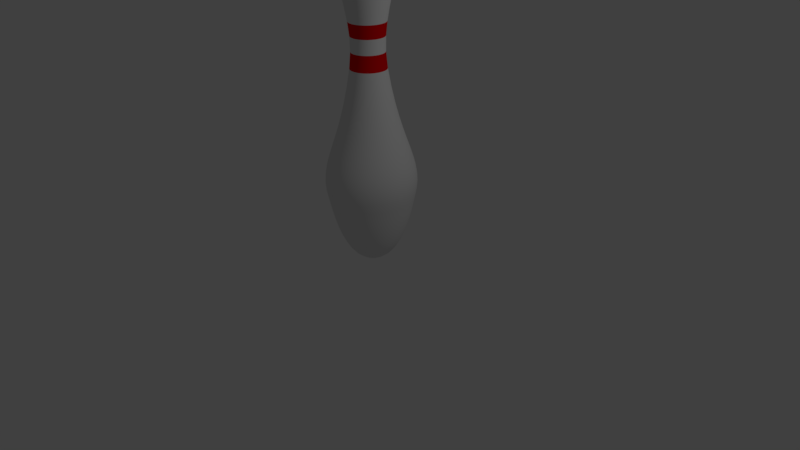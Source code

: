 # Source: pin.blend  (saved by Blender 2.78.0; exported with 4.5.12 LTS)
import bpy
from mathutils import Matrix  # noqa: F401  (used for matrix-valued properties, if any)

bpy.ops.wm.read_factory_settings(use_empty=True)
scene = bpy.context.scene
scene.name = 'Scene'

# ---- collections
col_collection_1 = bpy.data.collections.new('Collection 1'); scene.collection.children.link(col_collection_1)

# ---- materials (node trees are filled in below, after node groups)
mat_pin = bpy.data.materials.new('pin')
mat_pin.alpha_threshold = 0.0
mat_pin.use_transparent_shadow = False
mat_pin.roughness = 0.5
mat_stripe = bpy.data.materials.new('stripe')
mat_stripe.alpha_threshold = 0.0
mat_stripe.use_transparent_shadow = False
mat_stripe.diffuse_color = (0.8, 0.0, 0.00144, 1.0)
mat_stripe.roughness = 0.5

# ---- material node trees

# ---- world
world_world = bpy.data.worlds.new('World'); scene.world = world_world
world_world.color = (0.05088, 0.05088, 0.05088)
world_world.use_sun_shadow = False
world_world.sun_shadow_jitter_overblur = 0.0
world_world.cycles.sampling_method = 'MANUAL'

# ---- cameras
cam_camera = bpy.data.cameras.new('Camera')
cam_camera.clip_end = 100.0
cam_camera.lens = 35.0
cam_camera.sensor_width = 32.0
cam_camera.sensor_height = 18.0
cam_camera.ortho_scale = 7.314
cam_camera.dof.focus_distance = 0.0
cam_camera.dof.aperture_fstop = 128.0

# ---- lights
light_lamp = bpy.data.lights.new('Lamp', 'POINT')
light_lamp.transmission_factor = 0.0
light_lamp.cutoff_distance = 30.0
light_lamp.energy = 100.0
light_lamp.shadow_buffer_clip_start = 1.001
light_lamp.shadow_soft_size = 0.1
light_lamp.shadow_maximum_resolution = 0.006
light_lamp.use_absolute_resolution = True

# ---- meshes
me_mesh = bpy.data.meshes.new('Mesh')
me_mesh.from_pydata([(0.05536, 1.916, -2.879e-07), (0.1528, 1.874, -2.653e-07), (0.2127, 1.817, -2.473e-07), (0.2418, 1.743, -2.327e-07), (0.2465, 1.653, -2.203e-07), (0.2334, 1.547, -2.089e-07), (0.209, 1.426, -1.973e-07), (0.1799, 1.289, -1.844e-07), (0.1527, 1.136, -1.69e-07), (0.1339, 0.9682, -1.498e-07), (0.1301, 0.7846, -1.257e-07), (0.1477, 0.5858, -9.549e-08), (0.1873, 0.3533, -5.736e-08), (0.2309, 0.152, -2.401e-08), (0.2765, -0.02218, 4.975e-09), (0.3221, -0.1733, 2.997e-08), (0.3659, -0.3053, 5.137e-08), (0.406, -0.4224, 6.957e-08), (0.4402, -0.5286, 8.495e-08), (0.4668, -0.628, 9.791e-08), (0.4838, -0.7245, 1.088e-07), (0.4893, -0.8224, 1.181e-07), (0.4812, -0.9256, 1.262e-07), (0.4577, -1.038, 1.334e-07), (0.4488, -1.077, 1.373e-07), (0.435, -1.14, 1.454e-07), (0.4158, -1.22, 1.566e-07), (0.3907, -1.314, 1.7e-07), (0.359, -1.415, 1.843e-07), (0.3201, -1.517, 1.986e-07), (0.2735, -1.616, 2.119e-07), (0.2186, -1.706, 2.23e-07), (0.1548, -1.782, 2.309e-07), (0.08145, -1.837, 2.346e-07), (-0.00191, -1.867, 2.329e-07), (-0.08598, 1.941, -0.001366), (0.05372, 1.916, 0.02076), (0.15, 1.874, 0.036), (0.2092, 1.817, 0.04538), (0.2379, 1.743, 0.04993), (0.2425, 1.653, 0.05066), (0.2296, 1.547, 0.04861), (0.2055, 1.426, 0.0448), (0.1768, 1.289, 0.04025), (0.1499, 1.136, 0.03599), (0.1313, 0.9682, 0.03305), (0.1275, 0.7846, 0.03245), (0.145, 0.5858, 0.03521), (0.1841, 0.3533, 0.04141), (0.2271, 0.152, 0.04822), (0.2721, -0.02218, 0.05535), (0.3172, -0.1733, 0.0625), (0.3605, -0.3053, 0.06935), (0.4, -0.4224, 0.07561), (0.4339, -0.5286, 0.08097), (0.4601, -0.628, 0.08513), (0.4769, -0.7245, 0.08779), (0.4823, -0.8224, 0.08864), (0.4743, -0.9256, 0.08738), (0.4512, -1.038, 0.08371), (0.4423, -1.077, 0.08231), (0.4287, -1.14, 0.08015), (0.4098, -1.22, 0.07715), (0.3849, -1.314, 0.07322), (0.3536, -1.415, 0.06825), (0.3152, -1.517, 0.06217), (0.2692, -1.616, 0.05488), (0.2149, -1.706, 0.04629), (0.1519, -1.782, 0.03631), (0.0795, -1.837, 0.02484), (-0.002839, -1.867, 0.0118), (-0.09569, -1.866, -0.002904), (-0.08566, 1.941, -0.002699), (0.04886, 1.916, 0.04101), (0.1415, 1.874, 0.07112), (0.1985, 1.817, 0.08965), (0.2262, 1.743, 0.09862), (0.2306, 1.653, 0.1001), (0.2182, 1.547, 0.09602), (0.195, 1.426, 0.08849), (0.1674, 1.289, 0.07951), (0.1415, 1.136, 0.0711), (0.1236, 0.9682, 0.06529), (0.1199, 0.7846, 0.0641), (0.1367, 0.5858, 0.06956), (0.1744, 0.3533, 0.0818), (0.2158, 0.152, 0.09526), (0.2592, -0.02218, 0.1093), (0.3026, -0.1733, 0.1235), (0.3443, -0.3053, 0.137), (0.3823, -0.4224, 0.1494), (0.4149, -0.5286, 0.1599), (0.4402, -0.628, 0.1682), (0.4564, -0.7245, 0.1734), (0.4615, -0.8224, 0.1751), (0.4539, -0.9256, 0.1726), (0.4316, -1.038, 0.1654), (0.423, -1.077, 0.1626), (0.4099, -1.14, 0.1583), (0.3917, -1.22, 0.1524), (0.3678, -1.314, 0.1446), (0.3376, -1.415, 0.1348), (0.3006, -1.517, 0.1228), (0.2563, -1.616, 0.1084), (0.2041, -1.706, 0.09145), (0.1434, -1.782, 0.07173), (0.07368, -1.837, 0.04908), (-0.005603, -1.867, 0.02331), (-0.09501, -1.866, -0.005737), (-0.08514, 1.941, -0.003965), (0.04089, 1.916, 0.06025), (0.1277, 1.874, 0.1045), (0.1811, 1.817, 0.1317), (0.207, 1.743, 0.1449), (0.2112, 1.653, 0.147), (0.1995, 1.547, 0.1411), (0.1778, 1.426, 0.13), (0.1519, 1.289, 0.1168), (0.1277, 1.136, 0.1045), (0.1109, 0.9682, 0.09592), (0.1075, 0.7846, 0.09417), (0.1232, 0.5858, 0.1022), (0.1585, 0.3533, 0.1202), (0.1973, 0.152, 0.1399), (0.2379, -0.02218, 0.1606), (0.2786, -0.1733, 0.1814), (0.3176, -0.3053, 0.2013), (0.3533, -0.4224, 0.2194), (0.3838, -0.5286, 0.235), (0.4075, -0.628, 0.2471), (0.4227, -0.7245, 0.2548), (0.4275, -0.8224, 0.2572), (0.4203, -0.9256, 0.2536), (0.3994, -1.038, 0.2429), (0.3914, -1.077, 0.2389), (0.3792, -1.14, 0.2326), (0.3621, -1.22, 0.2239), (0.3397, -1.314, 0.2125), (0.3114, -1.415, 0.1981), (0.2768, -1.517, 0.1804), (0.2352, -1.616, 0.1593), (0.1863, -1.706, 0.1343), (0.1295, -1.782, 0.1054), (0.06414, -1.837, 0.0721), (-0.01013, -1.867, 0.03425), (-0.0939, -1.866, -0.008428), (-0.08442, 1.941, -0.005133), (0.03001, 1.916, 0.07801), (0.1088, 1.874, 0.1353), (0.1573, 1.817, 0.1705), (0.1808, 1.743, 0.1876), (0.1846, 1.653, 0.1904), (0.174, 1.547, 0.1826), (0.1543, 1.426, 0.1683), (0.1308, 1.289, 0.1512), (0.1088, 1.136, 0.1352), (0.09357, 0.9682, 0.1242), (0.09046, 0.7846, 0.1219), (0.1048, 0.5858, 0.1323), (0.1368, 0.3533, 0.1556), (0.172, 0.152, 0.1812), (0.2089, -0.02218, 0.208), (0.2458, -0.1733, 0.2348), (0.2813, -0.3053, 0.2606), (0.3137, -0.4224, 0.2841), (0.3414, -0.5286, 0.3042), (0.3629, -0.628, 0.3199), (0.3766, -0.7245, 0.3299), (0.381, -0.8224, 0.3331), (0.3745, -0.9256, 0.3283), (0.3555, -1.038, 0.3145), (0.3483, -1.077, 0.3093), (0.3372, -1.14, 0.3012), (0.3216, -1.22, 0.2899), (0.3013, -1.314, 0.2751), (0.2756, -1.415, 0.2565), (0.2442, -1.517, 0.2336), (0.2065, -1.616, 0.2062), (0.162, -1.706, 0.1739), (0.1104, -1.782, 0.1364), (0.05112, -1.837, 0.09335), (-0.01632, -1.867, 0.04435), (-0.09238, -1.866, -0.01091), (-0.08353, 1.941, -0.006175), (0.01649, 1.916, 0.09384), (0.08538, 1.874, 0.1627), (0.1278, 1.817, 0.2051), (0.1483, 1.743, 0.2257), (0.1516, 1.653, 0.229), (0.1424, 1.547, 0.2197), (0.1251, 1.426, 0.2025), (0.1046, 1.289, 0.1819), (0.08534, 1.136, 0.1627), (0.07204, 0.9682, 0.1494), (0.06932, 0.7846, 0.1467), (0.08181, 0.5858, 0.1592), (0.1098, 0.3533, 0.1872), (0.1406, 0.152, 0.218), (0.1728, -0.02218, 0.2502), (0.2051, -0.1733, 0.2825), (0.2361, -0.3053, 0.3135), (0.2644, -0.4224, 0.3418), (0.2886, -0.5286, 0.366), (0.3074, -0.628, 0.3848), (0.3195, -0.7245, 0.3968), (0.3233, -0.8224, 0.4007), (0.3176, -0.9256, 0.395), (0.301, -1.038, 0.3784), (0.2947, -1.077, 0.372), (0.2849, -1.14, 0.3623), (0.2714, -1.22, 0.3487), (0.2536, -1.314, 0.3309), (0.2312, -1.415, 0.3085), (0.2037, -1.517, 0.281), (0.1707, -1.616, 0.2481), (0.1319, -1.706, 0.2092), (0.08677, -1.782, 0.1641), (0.03494, -1.837, 0.1123), (-0.02401, -1.867, 0.05335), (-0.09049, -1.866, -0.01313), (-0.08249, 1.941, -0.007065), (0.0006498, 1.916, 0.1074), (0.05792, 1.874, 0.1862), (0.09316, 1.817, 0.2347), (0.1102, 1.743, 0.2582), (0.113, 1.653, 0.262), (0.1053, 1.547, 0.2514), (0.09097, 1.426, 0.2317), (0.07388, 1.289, 0.2082), (0.05789, 1.136, 0.1861), (0.04683, 0.9682, 0.1709), (0.04457, 0.7846, 0.1678), (0.05495, 0.5858, 0.1821), (0.07823, 0.3533, 0.2141), (0.1038, 0.152, 0.2494), (0.1306, -0.02218, 0.2863), (0.1575, -0.1733, 0.3232), (0.1832, -0.3053, 0.3586), (0.2067, -0.4224, 0.391), (0.2269, -0.5286, 0.4187), (0.2425, -0.628, 0.4403), (0.2525, -0.7245, 0.454), (0.2557, -0.8224, 0.4584), (0.251, -0.9256, 0.4519), (0.2372, -1.038, 0.4329), (0.2319, -1.077, 0.4257), (0.2238, -1.14, 0.4145), (0.2125, -1.22, 0.399), (0.1977, -1.314, 0.3786), (0.1791, -1.415, 0.353), (0.1563, -1.517, 0.3215), (0.1289, -1.616, 0.2838), (0.09658, -1.706, 0.2394), (0.05907, -1.782, 0.1878), (0.01599, -1.837, 0.1285), (-0.03301, -1.867, 0.06104), (-0.08827, -1.866, -0.01502), (-0.08132, 1.941, -0.007781), (-0.01711, 1.916, 0.1182), (0.02712, 1.874, 0.2051), (0.05435, 1.817, 0.2585), (0.06754, 1.743, 0.2844), (0.06967, 1.653, 0.2886), (0.06371, 1.547, 0.2769), (0.05265, 1.426, 0.2552), (0.03945, 1.289, 0.2293), (0.0271, 1.136, 0.205), (0.01856, 0.9682, 0.1883), (0.01682, 0.7846, 0.1848), (0.02484, 0.5858, 0.2006), (0.04281, 0.3533, 0.2359), (0.06259, 0.152, 0.2747), (0.08328, -0.02218, 0.3153), (0.104, -0.1733, 0.356), (0.1239, -0.3053, 0.395), (0.1421, -0.4224, 0.4306), (0.1576, -0.5286, 0.4612), (0.1697, -0.628, 0.4849), (0.1774, -0.7245, 0.5), (0.1799, -0.8224, 0.5049), (0.1762, -0.9256, 0.4977), (0.1656, -1.038, 0.4768), (0.1615, -1.077, 0.4688), (0.1552, -1.14, 0.4565), (0.1465, -1.22, 0.4394), (0.1351, -1.314, 0.417), (0.1207, -1.415, 0.3888), (0.1031, -1.517, 0.3541), (0.08192, -1.616, 0.3126), (0.05699, -1.706, 0.2637), (0.02802, -1.782, 0.2068), (-0.005259, -1.837, 0.1415), (-0.0431, -1.867, 0.06722), (-0.08579, -1.866, -0.01654), (-0.08006, 1.941, -0.008305), (-0.03635, 1.916, 0.1262), (-0.00624, 1.874, 0.2189), (0.01229, 1.817, 0.2759), (0.02127, 1.743, 0.3035), (0.02272, 1.653, 0.308), (0.01866, 1.547, 0.2955), (0.01114, 1.426, 0.2724), (0.002153, 1.289, 0.2447), (-0.006256, 1.136, 0.2188), (-0.01207, 0.9682, 0.2009), (-0.01326, 0.7846, 0.1973), (-0.007798, 0.5858, 0.2141), (0.00444, 0.3533, 0.2517), (0.0179, 0.152, 0.2932), (0.03199, -0.02218, 0.3365), (0.0461, -0.1733, 0.38), (0.05963, -0.3053, 0.4216), (0.07199, -0.4224, 0.4597), (0.08259, -0.5286, 0.4923), (0.09081, -0.628, 0.5176), (0.09606, -0.7245, 0.5337), (0.09774, -0.8224, 0.5389), (0.09525, -0.9256, 0.5312), (0.088, -1.038, 0.5089), (0.08523, -1.077, 0.5004), (0.08097, -1.14, 0.4873), (0.07505, -1.22, 0.469), (0.06727, -1.314, 0.4451), (0.05747, -1.415, 0.415), (0.04546, -1.517, 0.378), (0.03106, -1.616, 0.3337), (0.01409, -1.706, 0.2814), (-0.005632, -1.782, 0.2207), (-0.02828, -1.837, 0.151), (-0.05404, -1.867, 0.07175), (-0.08309, -1.866, -0.01766), (-0.07872, 1.941, -0.008625), (-0.0566, 1.916, 0.1311), (-0.04136, 1.874, 0.2273), (-0.03198, 1.817, 0.2865), (-0.02743, 1.743, 0.3152), (-0.0267, 1.653, 0.3199), (-0.02875, 1.547, 0.3069), (-0.03256, 1.426, 0.2828), (-0.03711, 1.289, 0.2541), (-0.04136, 1.136, 0.2273), (-0.04431, 0.9682, 0.2087), (-0.04491, 0.7846, 0.2049), (-0.04214, 0.5858, 0.2223), (-0.03595, 0.3533, 0.2614), (-0.02913, 0.152, 0.3045), (-0.022, -0.02218, 0.3495), (-0.01486, -0.1733, 0.3946), (-0.008009, -0.3053, 0.4378), (-0.00175, -0.4224, 0.4774), (0.003611, -0.5286, 0.5112), (0.007772, -0.628, 0.5375), (0.01043, -0.7245, 0.5543), (0.01128, -0.8224, 0.5596), (0.01002, -0.9256, 0.5517), (0.006351, -1.038, 0.5285), (0.004949, -1.077, 0.5197), (0.002793, -1.14, 0.5061), (-0.0002062, -1.22, 0.4871), (-0.004141, -1.314, 0.4623), (-0.009104, -1.415, 0.4309), (-0.01518, -1.517, 0.3925), (-0.02247, -1.616, 0.3465), (-0.03106, -1.706, 0.2923), (-0.04105, -1.782, 0.2293), (-0.05251, -1.837, 0.1569), (-0.06555, -1.867, 0.07452), (-0.08026, -1.866, -0.01834), (-0.07736, 1.941, -0.008732), (-0.07736, 1.916, 0.1327), (-0.07736, 1.874, 0.2301), (-0.07736, 1.817, 0.2901), (-0.07736, 1.743, 0.3192), (-0.07736, 1.653, 0.3238), (-0.07736, 1.547, 0.3107), (-0.07736, 1.426, 0.2864), (-0.07736, 1.289, 0.2573), (-0.07736, 1.136, 0.2301), (-0.07736, 0.9682, 0.2113), (-0.07736, 0.7846, 0.2074), (-0.07736, 0.5858, 0.2251), (-0.07736, 0.3533, 0.2647), (-0.07736, 0.152, 0.3083), (-0.07736, -0.02218, 0.3538), (-0.07736, -0.1733, 0.3995), (-0.07736, -0.3053, 0.4433), (-0.07736, -0.4224, 0.4833), (-0.07736, -0.5286, 0.5176), (-0.07736, -0.628, 0.5442), (-0.07736, -0.7245, 0.5612), (-0.07736, -0.8224, 0.5666), (-0.07736, -0.9256, 0.5586), (-0.07736, -1.038, 0.5351), (-0.07736, -1.077, 0.5261), (-0.07736, -1.14, 0.5124), (-0.07736, -1.22, 0.4932), (-0.07736, -1.314, 0.468), (-0.07736, -1.415, 0.4363), (-0.07736, -1.517, 0.3974), (-0.07736, -1.616, 0.3508), (-0.07736, -1.706, 0.2959), (-0.07736, -1.782, 0.2321), (-0.07736, -1.837, 0.1588), (-0.07736, -1.867, 0.07545), (-0.07736, -1.866, -0.01857), (-0.07599, 1.941, -0.008625), (-0.09812, 1.916, 0.1311), (-0.1134, 1.874, 0.2273), (-0.1227, 1.817, 0.2865), (-0.1273, 1.743, 0.3152), (-0.128, 1.653, 0.3199), (-0.126, 1.547, 0.3069), (-0.1222, 1.426, 0.2828), (-0.1176, 1.289, 0.2541), (-0.1134, 1.136, 0.2273), (-0.1104, 0.9682, 0.2087), (-0.1098, 0.7846, 0.2049), (-0.1126, 0.5858, 0.2223), (-0.1188, 0.3533, 0.2614), (-0.1256, 0.152, 0.3045), (-0.1327, -0.02218, 0.3495), (-0.1399, -0.1733, 0.3946), (-0.1467, -0.3053, 0.4378), (-0.153, -0.4224, 0.4774), (-0.1583, -0.5286, 0.5112), (-0.1625, -0.628, 0.5375), (-0.1651, -0.7245, 0.5543), (-0.166, -0.8224, 0.5596), (-0.1647, -0.9256, 0.5517), (-0.1611, -1.038, 0.5285), (-0.1597, -1.077, 0.5197), (-0.1575, -1.14, 0.5061), (-0.1545, -1.22, 0.4871), (-0.1506, -1.314, 0.4623), (-0.1456, -1.415, 0.4309), (-0.1395, -1.517, 0.3925), (-0.1322, -1.616, 0.3465), (-0.1236, -1.706, 0.2923), (-0.1137, -1.782, 0.2293), (-0.1022, -1.837, 0.1569), (-0.08916, -1.867, 0.07452), (-0.07445, -1.866, -0.01834), (-0.07466, 1.941, -0.008305), (-0.1184, 1.916, 0.1262), (-0.1485, 1.874, 0.2189), (-0.167, 1.817, 0.2759), (-0.176, 1.743, 0.3035), (-0.1774, 1.653, 0.308), (-0.1734, 1.547, 0.2955), (-0.1658, 1.426, 0.2724), (-0.1569, 1.289, 0.2447), (-0.1485, 1.136, 0.2188), (-0.1426, 0.9682, 0.2009), (-0.1415, 0.7846, 0.1973), (-0.1469, 0.5858, 0.2141), (-0.1592, 0.3533, 0.2517), (-0.1726, 0.152, 0.2932), (-0.1867, -0.02218, 0.3365), (-0.2008, -0.1733, 0.38), (-0.2143, -0.3053, 0.4216), (-0.2267, -0.4224, 0.4597), (-0.2373, -0.5286, 0.4923), (-0.2455, -0.628, 0.5176), (-0.2508, -0.7245, 0.5337), (-0.2525, -0.8224, 0.5389), (-0.25, -0.9256, 0.5312), (-0.2427, -1.038, 0.5089), (-0.2399, -1.077, 0.5004), (-0.2357, -1.14, 0.4873), (-0.2298, -1.22, 0.469), (-0.222, -1.314, 0.4451), (-0.2122, -1.415, 0.415), (-0.2002, -1.517, 0.378), (-0.1858, -1.616, 0.3337), (-0.1688, -1.706, 0.2814), (-0.1491, -1.782, 0.2207), (-0.1264, -1.837, 0.151), (-0.1007, -1.867, 0.07175), (-0.07162, -1.866, -0.01766), (-0.07339, 1.941, -0.007781), (-0.1376, 1.916, 0.1182), (-0.1818, 1.874, 0.2051), (-0.2091, 1.817, 0.2585), (-0.2223, 1.743, 0.2844), (-0.2244, 1.653, 0.2886), (-0.2184, 1.547, 0.2769), (-0.2074, 1.426, 0.2552), (-0.1942, 1.289, 0.2293), (-0.1818, 1.136, 0.205), (-0.1733, 0.9682, 0.1883), (-0.1715, 0.7846, 0.1848), (-0.1796, 0.5858, 0.2006), (-0.1975, 0.3533, 0.2359), (-0.2173, 0.152, 0.2747), (-0.238, -0.02218, 0.3153), (-0.2587, -0.1733, 0.356), (-0.2786, -0.3053, 0.395), (-0.2968, -0.4224, 0.4306), (-0.3123, -0.5286, 0.4612), (-0.3244, -0.628, 0.4849), (-0.3321, -0.7245, 0.5), (-0.3346, -0.8224, 0.5049), (-0.3309, -0.9256, 0.4977), (-0.3203, -1.038, 0.4768), (-0.3162, -1.077, 0.4688), (-0.31, -1.14, 0.4565), (-0.3013, -1.22, 0.4394), (-0.2898, -1.314, 0.417), (-0.2754, -1.415, 0.3888), (-0.2578, -1.517, 0.3541), (-0.2366, -1.616, 0.3126), (-0.2117, -1.706, 0.2637), (-0.1827, -1.782, 0.2068), (-0.1495, -1.837, 0.1415), (-0.1116, -1.867, 0.06722), (-0.06893, -1.866, -0.01654), (-0.07222, 1.941, -0.007065), (-0.1554, 1.916, 0.1074), (-0.2126, 1.874, 0.1862), (-0.2479, 1.817, 0.2347), (-0.265, 1.743, 0.2582), (-0.2677, 1.653, 0.262), (-0.26, 1.547, 0.2514), (-0.2457, 1.426, 0.2317), (-0.2286, 1.289, 0.2082), (-0.2126, 1.136, 0.1861), (-0.2015, 0.9682, 0.1709), (-0.1993, 0.7846, 0.1678), (-0.2097, 0.5858, 0.1821), (-0.2329, 0.3533, 0.2141), (-0.2585, 0.152, 0.2494), (-0.2853, -0.02218, 0.2863), (-0.3122, -0.1733, 0.3232), (-0.3379, -0.3053, 0.3586), (-0.3614, -0.4224, 0.391), (-0.3816, -0.5286, 0.4187), (-0.3972, -0.628, 0.4403), (-0.4072, -0.7245, 0.454), (-0.4104, -0.8224, 0.4584), (-0.4057, -0.9256, 0.4519), (-0.3919, -1.038, 0.4329), (-0.3866, -1.077, 0.4257), (-0.3785, -1.14, 0.4145), (-0.3672, -1.22, 0.399), (-0.3525, -1.314, 0.3786), (-0.3338, -1.415, 0.353), (-0.311, -1.517, 0.3215), (-0.2836, -1.616, 0.2838), (-0.2513, -1.706, 0.2394), (-0.2138, -1.782, 0.1878), (-0.1707, -1.837, 0.1285), (-0.1217, -1.867, 0.06104), (-0.06644, -1.866, -0.01502), (-0.07118, 1.941, -0.006175), (-0.1712, 1.916, 0.09384), (-0.2401, 1.874, 0.1627), (-0.2825, 1.817, 0.2051), (-0.303, 1.743, 0.2257), (-0.3064, 1.653, 0.229), (-0.2971, 1.547, 0.2197), (-0.2798, 1.426, 0.2025), (-0.2593, 1.289, 0.1819), (-0.2401, 1.136, 0.1627), (-0.2268, 0.9682, 0.1494), (-0.224, 0.7846, 0.1467), (-0.2365, 0.5858, 0.1592), (-0.2645, 0.3533, 0.1872), (-0.2953, 0.152, 0.218), (-0.3276, -0.02218, 0.2502), (-0.3598, -0.1733, 0.2825), (-0.3908, -0.3053, 0.3135), (-0.4191, -0.4224, 0.3418), (-0.4433, -0.5286, 0.366), (-0.4622, -0.628, 0.3848), (-0.4742, -0.7245, 0.3968), (-0.478, -0.8224, 0.4007), (-0.4723, -0.9256, 0.395), (-0.4557, -1.038, 0.3784), (-0.4494, -1.077, 0.372), (-0.4397, -1.14, 0.3623), (-0.4261, -1.22, 0.3487), (-0.4083, -1.314, 0.3309), (-0.3859, -1.415, 0.3085), (-0.3584, -1.517, 0.281), (-0.3254, -1.616, 0.2481), (-0.2866, -1.706, 0.2092), (-0.2415, -1.782, 0.1641), (-0.1897, -1.837, 0.1123), (-0.1307, -1.867, 0.05335), (-0.06423, -1.866, -0.01313), (-0.07029, 1.941, -0.005133), (-0.1847, 1.916, 0.07801), (-0.2635, 1.874, 0.1353), (-0.3121, 1.817, 0.1705), (-0.3356, 1.743, 0.1876), (-0.3394, 1.653, 0.1904), (-0.3287, 1.547, 0.1826), (-0.309, 1.426, 0.1683), (-0.2855, 1.289, 0.1512), (-0.2635, 1.136, 0.1352), (-0.2483, 0.9682, 0.1242), (-0.2452, 0.7846, 0.1219), (-0.2595, 0.5858, 0.1323), (-0.2915, 0.3533, 0.1556), (-0.3267, 0.152, 0.1812), (-0.3636, -0.02218, 0.208), (-0.4006, -0.1733, 0.2348), (-0.436, -0.3053, 0.2606), (-0.4684, -0.4224, 0.2841), (-0.4961, -0.5286, 0.3042), (-0.5176, -0.628, 0.3199), (-0.5314, -0.7245, 0.3299), (-0.5358, -0.8224, 0.3331), (-0.5293, -0.9256, 0.3283), (-0.5103, -1.038, 0.3145), (-0.503, -1.077, 0.3093), (-0.4919, -1.14, 0.3012), (-0.4764, -1.22, 0.2899), (-0.456, -1.314, 0.2751), (-0.4303, -1.415, 0.2565), (-0.3989, -1.517, 0.2336), (-0.3612, -1.616, 0.2062), (-0.3168, -1.706, 0.1739), (-0.2651, -1.782, 0.1364), (-0.2058, -1.837, 0.09335), (-0.1384, -1.867, 0.04435), (-0.06234, -1.866, -0.01091), (-0.06958, 1.941, -0.003965), (-0.1956, 1.916, 0.06025), (-0.2824, 1.874, 0.1045), (-0.3358, 1.817, 0.1317), (-0.3617, 1.743, 0.1449), (-0.3659, 1.653, 0.147), (-0.3542, 1.547, 0.1411), (-0.3325, 1.426, 0.13), (-0.3066, 1.289, 0.1168), (-0.2824, 1.136, 0.1045), (-0.2656, 0.9682, 0.09592), (-0.2622, 0.7846, 0.09417), (-0.2779, 0.5858, 0.1022), (-0.3132, 0.3533, 0.1202), (-0.352, 0.152, 0.1399), (-0.3926, -0.02218, 0.1606), (-0.4333, -0.1733, 0.1814), (-0.4723, -0.3053, 0.2013), (-0.508, -0.4224, 0.2194), (-0.5385, -0.5286, 0.235), (-0.5622, -0.628, 0.2471), (-0.5774, -0.7245, 0.2548), (-0.5822, -0.8224, 0.2572), (-0.575, -0.9256, 0.2536), (-0.5541, -1.038, 0.2429), (-0.5461, -1.077, 0.2389), (-0.5339, -1.14, 0.2326), (-0.5168, -1.22, 0.2239), (-0.4944, -1.314, 0.2125), (-0.4661, -1.415, 0.1981), (-0.4315, -1.517, 0.1804), (-0.39, -1.616, 0.1593), (-0.341, -1.706, 0.1343), (-0.2842, -1.782, 0.1054), (-0.2189, -1.837, 0.0721), (-0.1446, -1.867, 0.03425), (-0.06082, -1.866, -0.008428), (-0.06905, 1.941, -0.002699), (-0.2036, 1.916, 0.04101), (-0.2962, 1.874, 0.07112), (-0.3533, 1.817, 0.08965), (-0.3809, 1.743, 0.09862), (-0.3854, 1.653, 0.1001), (-0.3729, 1.547, 0.09602), (-0.3497, 1.426, 0.08849), (-0.3221, 1.289, 0.07951), (-0.2962, 1.136, 0.0711), (-0.2783, 0.9682, 0.06529), (-0.2746, 0.7846, 0.0641), (-0.2914, 0.5858, 0.06956), (-0.3291, 0.3533, 0.0818), (-0.3705, 0.152, 0.09526), (-0.4139, -0.02218, 0.1093), (-0.4573, -0.1733, 0.1235), (-0.499, -0.3053, 0.137), (-0.537, -0.4224, 0.1494), (-0.5696, -0.5286, 0.1599), (-0.5949, -0.628, 0.1682), (-0.6111, -0.7245, 0.1734), (-0.6162, -0.8224, 0.1751), (-0.6086, -0.9256, 0.1726), (-0.5863, -1.038, 0.1654), (-0.5777, -1.077, 0.1626), (-0.5646, -1.14, 0.1583), (-0.5464, -1.22, 0.1524), (-0.5225, -1.314, 0.1446), (-0.4923, -1.415, 0.1348), (-0.4553, -1.517, 0.1228), (-0.411, -1.616, 0.1084), (-0.3588, -1.706, 0.09145), (-0.2981, -1.782, 0.07173), (-0.2284, -1.837, 0.04908), (-0.1491, -1.867, 0.02331), (-0.0597, -1.866, -0.005737), (-0.06873, 1.941, -0.001366), (-0.2084, 1.916, 0.02076), (-0.3047, 1.874, 0.036), (-0.3639, 1.817, 0.04538), (-0.3926, 1.743, 0.04993), (-0.3972, 1.653, 0.05066), (-0.3843, 1.547, 0.04861), (-0.3602, 1.426, 0.0448), (-0.3315, 1.289, 0.04025), (-0.3046, 1.136, 0.03599), (-0.286, 0.9682, 0.03305), (-0.2822, 0.7846, 0.03245), (-0.2997, 0.5858, 0.03521), (-0.3388, 0.3533, 0.04141), (-0.3818, 0.152, 0.04822), (-0.4268, -0.02218, 0.05535), (-0.4719, -0.1733, 0.0625), (-0.5152, -0.3053, 0.06935), (-0.5547, -0.4224, 0.07561), (-0.5886, -0.5286, 0.08097), (-0.6148, -0.628, 0.08513), (-0.6316, -0.7245, 0.08779), (-0.637, -0.8224, 0.08864), (-0.6291, -0.9256, 0.08738), (-0.6059, -1.038, 0.08371), (-0.597, -1.077, 0.08231), (-0.5834, -1.14, 0.08015), (-0.5645, -1.22, 0.07715), (-0.5396, -1.314, 0.07322), (-0.5083, -1.415, 0.06825), (-0.4699, -1.517, 0.06217), (-0.4239, -1.616, 0.05488), (-0.3696, -1.706, 0.04629), (-0.3066, -1.782, 0.03631), (-0.2342, -1.837, 0.02484), (-0.1519, -1.867, 0.0118), (-0.05902, -1.866, -0.002904), (-0.06863, 1.941, -3.113e-07), (-0.2101, 1.916, -3.187e-07), (-0.3075, 1.874, -3.317e-07), (-0.3675, 1.817, -3.541e-07), (-0.3965, 1.743, -2.982e-07), (-0.4012, 1.653, -3.541e-07), (-0.3881, 1.547, -2.684e-07), (-0.3637, 1.426, -2.163e-07), (-0.3347, 1.289, -2.014e-07), (-0.3074, 1.136, -2.014e-07), (-0.2886, 0.9682, -1.678e-07), (-0.2848, 0.7846, -1.045e-07), (-0.3025, 0.5858, -1.082e-07), (-0.3421, 0.3533, -7.843e-08), (-0.3856, 0.152, -7.647e-09), (-0.4312, -0.02218, -1.882e-08), (-0.4769, -0.1733, -5.98e-08), (-0.5207, -0.3053, -1.51e-08), (-0.5607, -0.4224, -3.745e-08), (-0.5949, -0.5286, 4.451e-08), (-0.6215, -0.628, 1.935e-07), (-0.6385, -0.7245, 1.265e-07), (-0.644, -0.8224, 1.935e-07), (-0.6359, -0.9256, 1.563e-07), (-0.6125, -1.038, 1.637e-07), (-0.6035, -1.077, 2.084e-07), (-0.5897, -1.14, 1.637e-07), (-0.5705, -1.22, 1.563e-07), (-0.5454, -1.314, 1.637e-07), (-0.5137, -1.415, 2.233e-07), (-0.4748, -1.517, 2.755e-07), (-0.4282, -1.616, 3.425e-07), (-0.3733, -1.706, 3.351e-07), (-0.3095, -1.782, 3.425e-07), (-0.2362, -1.837, 3.798e-07), (-0.1528, -1.867, 3.742e-07), (-0.05879, -1.866, 3.9e-07), (-0.06873, 1.941, 0.001366), (-0.2084, 1.916, -0.02076), (-0.3047, 1.874, -0.036), (-0.3639, 1.817, -0.04538), (-0.3926, 1.743, -0.04993), (-0.3972, 1.653, -0.05066), (-0.3843, 1.547, -0.04861), (-0.3602, 1.426, -0.0448), (-0.3315, 1.289, -0.04025), (-0.3046, 1.136, -0.03599), (-0.286, 0.9682, -0.03305), (-0.2822, 0.7846, -0.03245), (-0.2997, 0.5858, -0.03521), (-0.3388, 0.3533, -0.04141), (-0.3818, 0.152, -0.04822), (-0.4268, -0.02218, -0.05535), (-0.4719, -0.1733, -0.0625), (-0.5152, -0.3053, -0.06935), (-0.5547, -0.4224, -0.07561), (-0.5886, -0.5286, -0.08097), (-0.6148, -0.628, -0.08513), (-0.6316, -0.7245, -0.08779), (-0.637, -0.8224, -0.08864), (-0.6291, -0.9256, -0.08738), (-0.6059, -1.038, -0.08371), (-0.597, -1.077, -0.08231), (-0.5834, -1.14, -0.08015), (-0.5645, -1.22, -0.07715), (-0.5396, -1.314, -0.07322), (-0.5083, -1.415, -0.06825), (-0.4699, -1.517, -0.06217), (-0.4239, -1.616, -0.05488), (-0.3696, -1.706, -0.04629), (-0.3066, -1.782, -0.03631), (-0.2342, -1.837, -0.02484), (-0.1519, -1.867, -0.0118), (-0.05902, -1.866, 0.002905), (-0.06905, 1.941, 0.002698), (-0.2036, 1.916, -0.04101), (-0.2962, 1.874, -0.07112), (-0.3533, 1.817, -0.08965), (-0.3809, 1.743, -0.09862), (-0.3854, 1.653, -0.1001), (-0.3729, 1.547, -0.09602), (-0.3497, 1.426, -0.08849), (-0.3221, 1.289, -0.07951), (-0.2962, 1.136, -0.0711), (-0.2783, 0.9682, -0.06529), (-0.2746, 0.7846, -0.0641), (-0.2914, 0.5858, -0.06956), (-0.3291, 0.3533, -0.0818), (-0.3705, 0.152, -0.09526), (-0.4139, -0.02218, -0.1093), (-0.4573, -0.1733, -0.1235), (-0.499, -0.3053, -0.137), (-0.537, -0.4224, -0.1494), (-0.5696, -0.5286, -0.1599), (-0.5949, -0.628, -0.1682), (-0.6111, -0.7245, -0.1734), (-0.6162, -0.8224, -0.1751), (-0.6086, -0.9256, -0.1726), (-0.5863, -1.038, -0.1654), (-0.5777, -1.077, -0.1626), (-0.5646, -1.14, -0.1583), (-0.5464, -1.22, -0.1524), (-0.5225, -1.314, -0.1446), (-0.4923, -1.415, -0.1348), (-0.4553, -1.517, -0.1228), (-0.411, -1.616, -0.1084), (-0.3588, -1.706, -0.09145), (-0.2981, -1.782, -0.07173), (-0.2284, -1.837, -0.04907), (-0.1491, -1.867, -0.02331), (-0.0597, -1.866, 0.005738), (-0.06958, 1.941, 0.003964), (-0.1956, 1.916, -0.06025), (-0.2824, 1.874, -0.1045), (-0.3358, 1.817, -0.1317), (-0.3617, 1.743, -0.1449), (-0.3659, 1.653, -0.147), (-0.3542, 1.547, -0.1411), (-0.3325, 1.426, -0.13), (-0.3066, 1.289, -0.1168), (-0.2824, 1.136, -0.1045), (-0.2656, 0.9682, -0.09592), (-0.2622, 0.7846, -0.09417), (-0.2779, 0.5858, -0.1022), (-0.3132, 0.3533, -0.1202), (-0.352, 0.152, -0.1399), (-0.3926, -0.02218, -0.1606), (-0.4333, -0.1733, -0.1814), (-0.4723, -0.3053, -0.2013), (-0.508, -0.4224, -0.2194), (-0.5385, -0.5286, -0.235), (-0.5622, -0.628, -0.2471), (-0.5774, -0.7245, -0.2548), (-0.5822, -0.8224, -0.2572), (-0.575, -0.9256, -0.2536), (-0.5541, -1.038, -0.2429), (-0.5461, -1.077, -0.2389), (-0.5339, -1.14, -0.2326), (-0.5168, -1.22, -0.2239), (-0.4944, -1.314, -0.2125), (-0.4661, -1.415, -0.1981), (-0.4315, -1.517, -0.1804), (-0.39, -1.616, -0.1593), (-0.341, -1.706, -0.1343), (-0.2842, -1.782, -0.1054), (-0.2189, -1.837, -0.0721), (-0.1446, -1.867, -0.03425), (-0.06082, -1.866, 0.008429), (-0.07029, 1.941, 0.005132), (-0.1847, 1.916, -0.07801), (-0.2635, 1.874, -0.1353), (-0.3121, 1.817, -0.1705), (-0.3356, 1.743, -0.1876), (-0.3394, 1.653, -0.1904), (-0.3287, 1.547, -0.1826), (-0.309, 1.426, -0.1683), (-0.2855, 1.289, -0.1512), (-0.2635, 1.136, -0.1352), (-0.2483, 0.9682, -0.1242), (-0.2452, 0.7846, -0.1219), (-0.2595, 0.5858, -0.1323), (-0.2915, 0.3533, -0.1556), (-0.3267, 0.152, -0.1812), (-0.3636, -0.02218, -0.208), (-0.4006, -0.1733, -0.2348), (-0.436, -0.3053, -0.2606), (-0.4684, -0.4224, -0.2841), (-0.4961, -0.5286, -0.3042), (-0.5176, -0.628, -0.3199), (-0.5314, -0.7245, -0.3299), (-0.5358, -0.8224, -0.3331), (-0.5293, -0.9256, -0.3283), (-0.5103, -1.038, -0.3145), (-0.503, -1.077, -0.3093), (-0.4919, -1.14, -0.3012), (-0.4764, -1.22, -0.2899), (-0.456, -1.314, -0.2751), (-0.4303, -1.415, -0.2565), (-0.3989, -1.517, -0.2336), (-0.3612, -1.616, -0.2062), (-0.3168, -1.706, -0.1739), (-0.2651, -1.782, -0.1364), (-0.2058, -1.837, -0.09335), (-0.1384, -1.867, -0.04435), (-0.06234, -1.866, 0.01091), (-0.07118, 1.941, 0.006174), (-0.1712, 1.916, -0.09384), (-0.2401, 1.874, -0.1627), (-0.2825, 1.817, -0.2051), (-0.303, 1.743, -0.2257), (-0.3064, 1.653, -0.229), (-0.2971, 1.547, -0.2197), (-0.2798, 1.426, -0.2025), (-0.2593, 1.289, -0.1819), (-0.2401, 1.136, -0.1627), (-0.2268, 0.9682, -0.1494), (-0.224, 0.7846, -0.1467), (-0.2365, 0.5858, -0.1592), (-0.2645, 0.3533, -0.1872), (-0.2953, 0.152, -0.218), (-0.3276, -0.02218, -0.2502), (-0.3598, -0.1733, -0.2825), (-0.3908, -0.3053, -0.3135), (-0.4191, -0.4224, -0.3418), (-0.4433, -0.5286, -0.366), (-0.4622, -0.628, -0.3848), (-0.4742, -0.7245, -0.3968), (-0.478, -0.8224, -0.4007), (-0.4723, -0.9256, -0.395), (-0.4557, -1.038, -0.3784), (-0.4494, -1.077, -0.372), (-0.4397, -1.14, -0.3623), (-0.4261, -1.22, -0.3487), (-0.4083, -1.314, -0.3309), (-0.3859, -1.415, -0.3085), (-0.3584, -1.517, -0.281), (-0.3254, -1.616, -0.2481), (-0.2866, -1.706, -0.2092), (-0.2415, -1.782, -0.1641), (-0.1897, -1.837, -0.1123), (-0.1307, -1.867, -0.05335), (-0.06423, -1.866, 0.01313), (-0.07222, 1.941, 0.007064), (-0.1554, 1.916, -0.1074), (-0.2126, 1.874, -0.1862), (-0.2479, 1.817, -0.2347), (-0.265, 1.743, -0.2582), (-0.2677, 1.653, -0.262), (-0.26, 1.547, -0.2514), (-0.2457, 1.426, -0.2317), (-0.2286, 1.289, -0.2082), (-0.2126, 1.136, -0.1861), (-0.2015, 0.9682, -0.1709), (-0.1993, 0.7846, -0.1678), (-0.2097, 0.5858, -0.1821), (-0.2329, 0.3533, -0.2141), (-0.2585, 0.152, -0.2494), (-0.2853, -0.02218, -0.2863), (-0.3122, -0.1733, -0.3232), (-0.3379, -0.3053, -0.3586), (-0.3614, -0.4224, -0.391), (-0.3816, -0.5286, -0.4187), (-0.3972, -0.628, -0.4403), (-0.4072, -0.7245, -0.454), (-0.4104, -0.8224, -0.4584), (-0.4057, -0.9256, -0.4519), (-0.3919, -1.038, -0.4329), (-0.3866, -1.077, -0.4257), (-0.3785, -1.14, -0.4145), (-0.3672, -1.22, -0.399), (-0.3525, -1.314, -0.3786), (-0.3338, -1.415, -0.353), (-0.311, -1.517, -0.3215), (-0.2836, -1.616, -0.2838), (-0.2513, -1.706, -0.2394), (-0.2138, -1.782, -0.1878), (-0.1707, -1.837, -0.1285), (-0.1217, -1.867, -0.06104), (-0.06644, -1.866, 0.01502), (-0.07339, 1.941, 0.00778), (-0.1376, 1.916, -0.1182), (-0.1818, 1.874, -0.2051), (-0.2091, 1.817, -0.2585), (-0.2223, 1.743, -0.2844), (-0.2244, 1.653, -0.2886), (-0.2184, 1.547, -0.2769), (-0.2074, 1.426, -0.2552), (-0.1942, 1.289, -0.2293), (-0.1818, 1.136, -0.205), (-0.1733, 0.9682, -0.1883), (-0.1715, 0.7846, -0.1848), (-0.1796, 0.5858, -0.2006), (-0.1975, 0.3533, -0.2359), (-0.2173, 0.152, -0.2747), (-0.238, -0.02218, -0.3153), (-0.2587, -0.1733, -0.356), (-0.2786, -0.3053, -0.395), (-0.2968, -0.4224, -0.4306), (-0.3123, -0.5286, -0.4612), (-0.3244, -0.628, -0.4849), (-0.3321, -0.7245, -0.5), (-0.3346, -0.8224, -0.5049), (-0.3309, -0.9256, -0.4977), (-0.3203, -1.038, -0.4768), (-0.3162, -1.077, -0.4688), (-0.31, -1.14, -0.4565), (-0.3013, -1.22, -0.4394), (-0.2898, -1.314, -0.417), (-0.2754, -1.415, -0.3888), (-0.2578, -1.517, -0.3541), (-0.2366, -1.616, -0.3126), (-0.2117, -1.706, -0.2637), (-0.1827, -1.782, -0.2068), (-0.1495, -1.837, -0.1415), (-0.1116, -1.867, -0.06722), (-0.06893, -1.866, 0.01654), (-0.07466, 1.941, 0.008304), (-0.1184, 1.916, -0.1262), (-0.1485, 1.874, -0.2189), (-0.167, 1.817, -0.2759), (-0.176, 1.743, -0.3035), (-0.1774, 1.653, -0.308), (-0.1734, 1.547, -0.2955), (-0.1658, 1.426, -0.2724), (-0.1569, 1.289, -0.2447), (-0.1485, 1.136, -0.2188), (-0.1426, 0.9682, -0.2009), (-0.1415, 0.7846, -0.1973), (-0.1469, 0.5858, -0.2141), (-0.1592, 0.3533, -0.2517), (-0.1726, 0.152, -0.2932), (-0.1867, -0.02218, -0.3365), (-0.2008, -0.1733, -0.38), (-0.2143, -0.3053, -0.4216), (-0.2267, -0.4224, -0.4597), (-0.2373, -0.5286, -0.4923), (-0.2455, -0.628, -0.5176), (-0.2508, -0.7245, -0.5337), (-0.2525, -0.8224, -0.5389), (-0.25, -0.9256, -0.5312), (-0.2427, -1.038, -0.5089), (-0.2399, -1.077, -0.5004), (-0.2357, -1.14, -0.4873), (-0.2298, -1.22, -0.469), (-0.222, -1.314, -0.4451), (-0.2122, -1.415, -0.415), (-0.2002, -1.517, -0.378), (-0.1858, -1.616, -0.3337), (-0.1688, -1.706, -0.2814), (-0.1491, -1.782, -0.2207), (-0.1264, -1.837, -0.151), (-0.1007, -1.867, -0.07175), (-0.07162, -1.866, 0.01766), (-0.07599, 1.941, 0.008624), (-0.09812, 1.916, -0.1311), (-0.1134, 1.874, -0.2273), (-0.1227, 1.817, -0.2865), (-0.1273, 1.743, -0.3152), (-0.128, 1.653, -0.3199), (-0.126, 1.547, -0.3069), (-0.1222, 1.426, -0.2828), (-0.1176, 1.289, -0.2541), (-0.1134, 1.136, -0.2273), (-0.1104, 0.9682, -0.2087), (-0.1098, 0.7846, -0.2049), (-0.1126, 0.5858, -0.2223), (-0.1188, 0.3533, -0.2614), (-0.1256, 0.152, -0.3045), (-0.1327, -0.02218, -0.3495), (-0.1399, -0.1733, -0.3946), (-0.1467, -0.3053, -0.4378), (-0.153, -0.4224, -0.4774), (-0.1583, -0.5286, -0.5112), (-0.1625, -0.628, -0.5375), (-0.1651, -0.7245, -0.5543), (-0.166, -0.8224, -0.5596), (-0.1647, -0.9256, -0.5517), (-0.1611, -1.038, -0.5285), (-0.1597, -1.077, -0.5197), (-0.1575, -1.14, -0.5061), (-0.1545, -1.22, -0.4871), (-0.1506, -1.314, -0.4623), (-0.1456, -1.415, -0.4309), (-0.1395, -1.517, -0.3925), (-0.1322, -1.616, -0.3465), (-0.1237, -1.706, -0.2923), (-0.1137, -1.782, -0.2293), (-0.1022, -1.837, -0.1569), (-0.08916, -1.867, -0.07452), (-0.07445, -1.866, 0.01834), (-0.07736, 1.941, 0.008732), (-0.07736, 1.916, -0.1327), (-0.07736, 1.874, -0.2301), (-0.07736, 1.817, -0.2901), (-0.07736, 1.743, -0.3192), (-0.07736, 1.653, -0.3238), (-0.07736, 1.547, -0.3107), (-0.07736, 1.426, -0.2864), (-0.07736, 1.289, -0.2573), (-0.07736, 1.136, -0.2301), (-0.07736, 0.9682, -0.2113), (-0.07736, 0.7846, -0.2074), (-0.07736, 0.5858, -0.2251), (-0.07736, 0.3533, -0.2647), (-0.07736, 0.152, -0.3083), (-0.07736, -0.02218, -0.3538), (-0.07736, -0.1733, -0.3995), (-0.07736, -0.3053, -0.4433), (-0.07736, -0.4224, -0.4833), (-0.07736, -0.5286, -0.5176), (-0.07736, -0.628, -0.5442), (-0.07736, -0.7245, -0.5612), (-0.07736, -0.8224, -0.5666), (-0.07736, -0.9256, -0.5586), (-0.07736, -1.038, -0.5351), (-0.07736, -1.077, -0.5261), (-0.07736, -1.14, -0.5124), (-0.07736, -1.22, -0.4932), (-0.07736, -1.314, -0.468), (-0.07736, -1.415, -0.4363), (-0.07736, -1.517, -0.3974), (-0.07736, -1.616, -0.3508), (-0.07736, -1.706, -0.2959), (-0.07736, -1.782, -0.2321), (-0.07736, -1.837, -0.1588), (-0.07736, -1.867, -0.07545), (-0.07736, -1.866, 0.01857), (-0.07872, 1.941, 0.008624), (-0.0566, 1.916, -0.1311), (-0.04136, 1.874, -0.2273), (-0.03197, 1.817, -0.2865), (-0.02743, 1.743, -0.3152), (-0.0267, 1.653, -0.3199), (-0.02875, 1.547, -0.3069), (-0.03256, 1.426, -0.2828), (-0.03711, 1.289, -0.2541), (-0.04136, 1.136, -0.2273), (-0.04431, 0.9682, -0.2087), (-0.04491, 0.7846, -0.2049), (-0.04214, 0.5858, -0.2223), (-0.03595, 0.3533, -0.2614), (-0.02913, 0.152, -0.3045), (-0.022, -0.02218, -0.3495), (-0.01486, -0.1733, -0.3946), (-0.008009, -0.3053, -0.4378), (-0.00175, -0.4224, -0.4774), (0.003611, -0.5286, -0.5112), (0.007772, -0.628, -0.5375), (0.01043, -0.7245, -0.5543), (0.01128, -0.8224, -0.5596), (0.01002, -0.9256, -0.5517), (0.006351, -1.038, -0.5285), (0.004949, -1.077, -0.5197), (0.002794, -1.14, -0.5061), (-0.000206, -1.22, -0.4871), (-0.004141, -1.314, -0.4623), (-0.009104, -1.415, -0.4309), (-0.01518, -1.517, -0.3925), (-0.02247, -1.616, -0.3465), (-0.03106, -1.706, -0.2923), (-0.04105, -1.782, -0.2293), (-0.05251, -1.837, -0.1569), (-0.06555, -1.867, -0.07452), (-0.08026, -1.866, 0.01834), (-0.08006, 1.941, 0.008304), (-0.03635, 1.916, -0.1262), (-0.00624, 1.874, -0.2189), (0.01229, 1.817, -0.2759), (0.02127, 1.743, -0.3035), (0.02272, 1.653, -0.308), (0.01866, 1.547, -0.2955), (0.01114, 1.426, -0.2724), (0.002153, 1.289, -0.2447), (-0.006256, 1.136, -0.2188), (-0.01207, 0.9682, -0.2009), (-0.01326, 0.7846, -0.1973), (-0.007798, 0.5858, -0.2141), (0.00444, 0.3533, -0.2517), (0.0179, 0.152, -0.2932), (0.03199, -0.02218, -0.3365), (0.0461, -0.1733, -0.38), (0.05963, -0.3053, -0.4216), (0.072, -0.4224, -0.4597), (0.08259, -0.5286, -0.4923), (0.09081, -0.628, -0.5176), (0.09606, -0.7245, -0.5337), (0.09774, -0.8224, -0.5389), (0.09525, -0.9256, -0.5312), (0.088, -1.038, -0.5089), (0.08523, -1.077, -0.5004), (0.08097, -1.14, -0.4873), (0.07505, -1.22, -0.469), (0.06727, -1.314, -0.4451), (0.05747, -1.415, -0.415), (0.04546, -1.517, -0.378), (0.03106, -1.616, -0.3337), (0.01409, -1.706, -0.2814), (-0.005632, -1.782, -0.2207), (-0.02828, -1.837, -0.151), (-0.05404, -1.867, -0.07175), (-0.08309, -1.866, 0.01766), (-0.08132, 1.941, 0.00778), (-0.01711, 1.916, -0.1182), (0.02712, 1.874, -0.2051), (0.05435, 1.817, -0.2585), (0.06754, 1.743, -0.2844), (0.06967, 1.653, -0.2886), (0.06371, 1.547, -0.2769), (0.05265, 1.426, -0.2552), (0.03946, 1.289, -0.2293), (0.0271, 1.136, -0.205), (0.01856, 0.9682, -0.1883), (0.01682, 0.7846, -0.1848), (0.02484, 0.5858, -0.2006), (0.04282, 0.3533, -0.2359), (0.06259, 0.152, -0.2747), (0.08328, -0.02218, -0.3153), (0.104, -0.1733, -0.356), (0.1239, -0.3053, -0.395), (0.1421, -0.4224, -0.4306), (0.1576, -0.5286, -0.4612), (0.1697, -0.628, -0.4849), (0.1774, -0.7245, -0.5), (0.1799, -0.8224, -0.5049), (0.1762, -0.9256, -0.4977), (0.1656, -1.038, -0.4768), (0.1615, -1.077, -0.4688), (0.1552, -1.14, -0.4565), (0.1465, -1.22, -0.4394), (0.1351, -1.314, -0.417), (0.1207, -1.415, -0.3888), (0.1031, -1.517, -0.3541), (0.08192, -1.616, -0.3126), (0.05699, -1.706, -0.2637), (0.02802, -1.782, -0.2068), (-0.005259, -1.837, -0.1415), (-0.04311, -1.867, -0.06722), (-0.08579, -1.866, 0.01654), (-0.08249, 1.941, 0.007064), (0.0006499, 1.916, -0.1074), (0.05792, 1.874, -0.1862), (0.09316, 1.817, -0.2347), (0.1102, 1.743, -0.2582), (0.113, 1.653, -0.262), (0.1053, 1.547, -0.2514), (0.09097, 1.426, -0.2317), (0.07388, 1.289, -0.2082), (0.05789, 1.136, -0.1861), (0.04683, 0.9682, -0.1709), (0.04457, 0.7846, -0.1678), (0.05495, 0.5858, -0.1821), (0.07823, 0.3533, -0.2141), (0.1038, 0.152, -0.2494), (0.1306, -0.02218, -0.2863), (0.1575, -0.1733, -0.3232), (0.1832, -0.3053, -0.3586), (0.2067, -0.4224, -0.391), (0.2269, -0.5286, -0.4187), (0.2425, -0.628, -0.4403), (0.2525, -0.7245, -0.454), (0.2557, -0.8224, -0.4584), (0.251, -0.9256, -0.4519), (0.2372, -1.038, -0.4329), (0.2319, -1.077, -0.4257), (0.2238, -1.14, -0.4145), (0.2125, -1.22, -0.399), (0.1977, -1.314, -0.3786), (0.1791, -1.415, -0.353), (0.1563, -1.517, -0.3215), (0.1289, -1.616, -0.2838), (0.09658, -1.706, -0.2394), (0.05907, -1.782, -0.1878), (0.01599, -1.837, -0.1285), (-0.03301, -1.867, -0.06104), (-0.08827, -1.866, 0.01502), (-0.08353, 1.941, 0.006174), (0.01649, 1.916, -0.09384), (0.08538, 1.874, -0.1627), (0.1278, 1.817, -0.2051), (0.1483, 1.743, -0.2257), (0.1516, 1.653, -0.229), (0.1424, 1.547, -0.2197), (0.1251, 1.426, -0.2025), (0.1046, 1.289, -0.1819), (0.08534, 1.136, -0.1627), (0.07204, 0.9682, -0.1494), (0.06932, 0.7846, -0.1467), (0.08181, 0.5858, -0.1592), (0.1098, 0.3533, -0.1872), (0.1406, 0.152, -0.218), (0.1728, -0.02218, -0.2502), (0.2051, -0.1733, -0.2825), (0.2361, -0.3053, -0.3135), (0.2644, -0.4224, -0.3418), (0.2886, -0.5286, -0.366), (0.3074, -0.628, -0.3848), (0.3195, -0.7245, -0.3968), (0.3233, -0.8224, -0.4007), (0.3176, -0.9256, -0.395), (0.301, -1.038, -0.3784), (0.2947, -1.077, -0.372), (0.2849, -1.14, -0.3623), (0.2714, -1.22, -0.3487), (0.2536, -1.314, -0.3309), (0.2312, -1.415, -0.3085), (0.2037, -1.517, -0.281), (0.1707, -1.616, -0.2481), (0.1319, -1.706, -0.2092), (0.08677, -1.782, -0.1641), (0.03494, -1.837, -0.1123), (-0.02401, -1.867, -0.05335), (-0.09049, -1.866, 0.01313), (-0.08442, 1.941, 0.005132), (0.03001, 1.916, -0.07801), (0.1088, 1.874, -0.1353), (0.1573, 1.817, -0.1705), (0.1808, 1.743, -0.1876), (0.1846, 1.653, -0.1904), (0.174, 1.547, -0.1826), (0.1543, 1.426, -0.1683), (0.1308, 1.289, -0.1512), (0.1088, 1.136, -0.1352), (0.09357, 0.9682, -0.1242), (0.09046, 0.7846, -0.1219), (0.1048, 0.5858, -0.1323), (0.1368, 0.3533, -0.1556), (0.172, 0.152, -0.1812), (0.2089, -0.02218, -0.208), (0.2458, -0.1733, -0.2348), (0.2813, -0.3053, -0.2606), (0.3137, -0.4224, -0.2841), (0.3414, -0.5286, -0.3042), (0.3629, -0.628, -0.3199), (0.3766, -0.7245, -0.3299), (0.381, -0.8224, -0.3331), (0.3745, -0.9256, -0.3283), (0.3555, -1.038, -0.3145), (0.3483, -1.077, -0.3093), (0.3372, -1.14, -0.3012), (0.3216, -1.22, -0.2899), (0.3013, -1.314, -0.2751), (0.2756, -1.415, -0.2565), (0.2442, -1.517, -0.2336), (0.2065, -1.616, -0.2062), (0.162, -1.706, -0.1739), (0.1104, -1.782, -0.1364), (0.05112, -1.837, -0.09335), (-0.01632, -1.867, -0.04435), (-0.09238, -1.866, 0.01091), (-0.08514, 1.941, 0.003964), (0.04089, 1.916, -0.06025), (0.1277, 1.874, -0.1045), (0.1811, 1.817, -0.1317), (0.207, 1.743, -0.1449), (0.2112, 1.653, -0.147), (0.1995, 1.547, -0.1411), (0.1778, 1.426, -0.13), (0.1519, 1.289, -0.1168), (0.1277, 1.136, -0.1045), (0.1109, 0.9682, -0.09592), (0.1075, 0.7846, -0.09417), (0.1232, 0.5858, -0.1022), (0.1585, 0.3533, -0.1202), (0.1973, 0.152, -0.1399), (0.2379, -0.02218, -0.1606), (0.2786, -0.1733, -0.1814), (0.3176, -0.3053, -0.2013), (0.3533, -0.4224, -0.2194), (0.3838, -0.5286, -0.235), (0.4075, -0.628, -0.2471), (0.4227, -0.7245, -0.2548), (0.4275, -0.8224, -0.2572), (0.4203, -0.9256, -0.2536), (0.3994, -1.038, -0.2429), (0.3914, -1.077, -0.2389), (0.3792, -1.14, -0.2326), (0.3621, -1.22, -0.2239), (0.3397, -1.314, -0.2125), (0.3114, -1.415, -0.1981), (0.2768, -1.517, -0.1804), (0.2352, -1.616, -0.1593), (0.1863, -1.706, -0.1343), (0.1295, -1.782, -0.1054), (0.06414, -1.837, -0.0721), (-0.01013, -1.867, -0.03425), (-0.0939, -1.866, 0.008429), (-0.08566, 1.941, 0.002698), (0.04886, 1.916, -0.04101), (0.1415, 1.874, -0.07112), (0.1985, 1.817, -0.08965), (0.2262, 1.743, -0.09862), (0.2306, 1.653, -0.1001), (0.2182, 1.547, -0.09602), (0.195, 1.426, -0.08849), (0.1674, 1.289, -0.07951), (0.1415, 1.136, -0.0711), (0.1236, 0.9682, -0.06529), (0.1199, 0.7846, -0.0641), (0.1367, 0.5858, -0.06956), (0.1744, 0.3533, -0.0818), (0.2158, 0.152, -0.09526), (0.2592, -0.02218, -0.1093), (0.3026, -0.1733, -0.1235), (0.3443, -0.3053, -0.137), (0.3823, -0.4224, -0.1494), (0.4149, -0.5286, -0.1599), (0.4402, -0.628, -0.1682), (0.4564, -0.7245, -0.1734), (0.4615, -0.8224, -0.1751), (0.4539, -0.9256, -0.1726), (0.4316, -1.038, -0.1654), (0.423, -1.077, -0.1626), (0.4099, -1.14, -0.1583), (0.3917, -1.22, -0.1524), (0.3678, -1.314, -0.1446), (0.3376, -1.415, -0.1348), (0.3006, -1.517, -0.1228), (0.2563, -1.616, -0.1084), (0.2041, -1.706, -0.09145), (0.1434, -1.782, -0.07173), (0.07368, -1.837, -0.04908), (-0.005603, -1.867, -0.02331), (-0.09501, -1.866, 0.005737), (-0.08598, 1.941, 0.001366), (0.05372, 1.916, -0.02076), (0.15, 1.874, -0.036), (0.2092, 1.817, -0.04538), (0.2379, 1.743, -0.04993), (0.2425, 1.653, -0.05066), (0.2296, 1.547, -0.04861), (0.2055, 1.426, -0.0448), (0.1768, 1.289, -0.04025), (0.1499, 1.136, -0.03599), (0.1313, 0.9682, -0.03305), (0.1275, 0.7846, -0.03245), (0.145, 0.5858, -0.03521), (0.1841, 0.3533, -0.04141), (0.2271, 0.152, -0.04822), (0.2721, -0.02218, -0.05535), (0.3172, -0.1733, -0.0625), (0.3605, -0.3053, -0.06935), (0.4, -0.4224, -0.07561), (0.4339, -0.5286, -0.08097), (0.4601, -0.628, -0.08513), (0.4769, -0.7245, -0.08779), (0.4823, -0.8224, -0.08864), (0.4743, -0.9256, -0.08738), (0.4512, -1.038, -0.08371), (0.4423, -1.077, -0.08231), (0.4287, -1.14, -0.08015), (0.4098, -1.22, -0.07715), (0.3849, -1.314, -0.07322), (0.3536, -1.415, -0.06825), (0.3152, -1.517, -0.06217), (0.2692, -1.616, -0.05488), (0.2149, -1.706, -0.04629), (0.1519, -1.782, -0.03631), (0.0795, -1.837, -0.02484), (-0.002839, -1.867, -0.0118), (-0.09569, -1.866, 0.002905), (-0.08609, 1.941, -3.047e-07), (-0.09592, -1.866, 2.457e-07)], [], [(23, 24, 60, 59), (10, 11, 47, 46), (24, 25, 61, 60), (11, 12, 48, 47), (25, 26, 62, 61), (12, 13, 49, 48), (1478, 0, 36, 35), (26, 27, 63, 62), (13, 14, 50, 49), (0, 1, 37, 36), (27, 28, 64, 63), (14, 15, 51, 50), (1, 2, 38, 37), (28, 29, 65, 64), (15, 16, 52, 51), (2, 3, 39, 38), (29, 30, 66, 65), (16, 17, 53, 52), (3, 4, 40, 39), (30, 31, 67, 66), (17, 18, 54, 53), (4, 5, 41, 40), (31, 32, 68, 67), (18, 19, 55, 54), (5, 6, 42, 41), (32, 33, 69, 68), (19, 20, 56, 55), (6, 7, 43, 42), (33, 34, 70, 69), (20, 21, 57, 56), (7, 8, 44, 43), (34, 1479, 71, 70), (21, 22, 58, 57), (8, 9, 45, 44), (22, 23, 59, 58), (9, 10, 46, 45), (36, 37, 74, 73), (63, 64, 101, 100), (50, 51, 88, 87), (37, 38, 75, 74), (64, 65, 102, 101), (51, 52, 89, 88), (38, 39, 76, 75), (65, 66, 103, 102), (52, 53, 90, 89), (39, 40, 77, 76), (66, 67, 104, 103), (53, 54, 91, 90), (40, 41, 78, 77), (67, 68, 105, 104), (54, 55, 92, 91), (41, 42, 79, 78), (68, 69, 106, 105), (55, 56, 93, 92), (42, 43, 80, 79), (69, 70, 107, 106), (56, 57, 94, 93), (43, 44, 81, 80), (70, 71, 108, 107), (57, 58, 95, 94), (44, 45, 82, 81), (58, 59, 96, 95), (45, 46, 83, 82), (59, 60, 97, 96), (46, 47, 84, 83), (60, 61, 98, 97), (47, 48, 85, 84), (61, 62, 99, 98), (48, 49, 86, 85), (35, 36, 73, 72), (62, 63, 100, 99), (49, 50, 87, 86), (94, 95, 132, 131), (81, 82, 119, 118), (95, 96, 133, 132), (82, 83, 120, 119), (96, 97, 134, 133), (83, 84, 121, 120), (97, 98, 135, 134), (84, 85, 122, 121), (98, 99, 136, 135), (85, 86, 123, 122), (72, 73, 110, 109), (99, 100, 137, 136), (86, 87, 124, 123), (73, 74, 111, 110), (100, 101, 138, 137), (87, 88, 125, 124), (74, 75, 112, 111), (101, 102, 139, 138), (88, 89, 126, 125), (75, 76, 113, 112), (102, 103, 140, 139), (89, 90, 127, 126), (76, 77, 114, 113), (103, 104, 141, 140), (90, 91, 128, 127), (77, 78, 115, 114), (104, 105, 142, 141), (91, 92, 129, 128), (78, 79, 116, 115), (105, 106, 143, 142), (92, 93, 130, 129), (79, 80, 117, 116), (106, 107, 144, 143), (93, 94, 131, 130), (80, 81, 118, 117), (107, 108, 145, 144), (125, 126, 163, 162), (112, 113, 150, 149), (139, 140, 177, 176), (126, 127, 164, 163), (113, 114, 151, 150), (140, 141, 178, 177), (127, 128, 165, 164), (114, 115, 152, 151), (141, 142, 179, 178), (128, 129, 166, 165), (115, 116, 153, 152), (142, 143, 180, 179), (129, 130, 167, 166), (116, 117, 154, 153), (143, 144, 181, 180), (130, 131, 168, 167), (117, 118, 155, 154), (144, 145, 182, 181), (131, 132, 169, 168), (118, 119, 156, 155), (132, 133, 170, 169), (119, 120, 157, 156), (133, 134, 171, 170), (120, 121, 158, 157), (134, 135, 172, 171), (121, 122, 159, 158), (135, 136, 173, 172), (122, 123, 160, 159), (109, 110, 147, 146), (136, 137, 174, 173), (123, 124, 161, 160), (110, 111, 148, 147), (137, 138, 175, 174), (124, 125, 162, 161), (111, 112, 149, 148), (138, 139, 176, 175), (156, 157, 194, 193), (170, 171, 208, 207), (157, 158, 195, 194), (171, 172, 209, 208), (158, 159, 196, 195), (172, 173, 210, 209), (159, 160, 197, 196), (146, 147, 184, 183), (173, 174, 211, 210), (160, 161, 198, 197), (147, 148, 185, 184), (174, 175, 212, 211), (161, 162, 199, 198), (148, 149, 186, 185), (175, 176, 213, 212), (162, 163, 200, 199), (149, 150, 187, 186), (176, 177, 214, 213), (163, 164, 201, 200), (150, 151, 188, 187), (177, 178, 215, 214), (164, 165, 202, 201), (151, 152, 189, 188), (178, 179, 216, 215), (165, 166, 203, 202), (152, 153, 190, 189), (179, 180, 217, 216), (166, 167, 204, 203), (153, 154, 191, 190), (180, 181, 218, 217), (167, 168, 205, 204), (154, 155, 192, 191), (181, 182, 219, 218), (168, 169, 206, 205), (155, 156, 193, 192), (169, 170, 207, 206), (187, 188, 225, 224), (214, 215, 252, 251), (201, 202, 239, 238), (188, 189, 226, 225), (215, 216, 253, 252), (202, 203, 240, 239), (189, 190, 227, 226), (216, 217, 254, 253), (203, 204, 241, 240), (190, 191, 228, 227), (217, 218, 255, 254), (204, 205, 242, 241), (191, 192, 229, 228), (218, 219, 256, 255), (205, 206, 243, 242), (192, 193, 230, 229), (206, 207, 244, 243), (193, 194, 231, 230), (207, 208, 245, 244), (194, 195, 232, 231), (208, 209, 246, 245), (195, 196, 233, 232), (209, 210, 247, 246), (196, 197, 234, 233), (183, 184, 221, 220), (210, 211, 248, 247), (197, 198, 235, 234), (184, 185, 222, 221), (211, 212, 249, 248), (198, 199, 236, 235), (185, 186, 223, 222), (212, 213, 250, 249), (199, 200, 237, 236), (186, 187, 224, 223), (213, 214, 251, 250), (200, 201, 238, 237), (245, 246, 283, 282), (232, 233, 270, 269), (246, 247, 284, 283), (233, 234, 271, 270), (220, 221, 258, 257), (247, 248, 285, 284), (234, 235, 272, 271), (221, 222, 259, 258), (248, 249, 286, 285), (235, 236, 273, 272), (222, 223, 260, 259), (249, 250, 287, 286), (236, 237, 274, 273), (223, 224, 261, 260), (250, 251, 288, 287), (237, 238, 275, 274), (224, 225, 262, 261), (251, 252, 289, 288), (238, 239, 276, 275), (225, 226, 263, 262), (252, 253, 290, 289), (239, 240, 277, 276), (226, 227, 264, 263), (253, 254, 291, 290), (240, 241, 278, 277), (227, 228, 265, 264), (254, 255, 292, 291), (241, 242, 279, 278), (228, 229, 266, 265), (255, 256, 293, 292), (242, 243, 280, 279), (229, 230, 267, 266), (243, 244, 281, 280), (230, 231, 268, 267), (244, 245, 282, 281), (231, 232, 269, 268), (289, 290, 327, 326), (276, 277, 314, 313), (263, 264, 301, 300), (290, 291, 328, 327), (277, 278, 315, 314), (264, 265, 302, 301), (291, 292, 329, 328), (278, 279, 316, 315), (265, 266, 303, 302), (292, 293, 330, 329), (279, 280, 317, 316), (266, 267, 304, 303), (280, 281, 318, 317), (267, 268, 305, 304), (281, 282, 319, 318), (268, 269, 306, 305), (282, 283, 320, 319), (269, 270, 307, 306), (283, 284, 321, 320), (270, 271, 308, 307), (257, 258, 295, 294), (284, 285, 322, 321), (271, 272, 309, 308), (258, 259, 296, 295), (285, 286, 323, 322), (272, 273, 310, 309), (259, 260, 297, 296), (286, 287, 324, 323), (273, 274, 311, 310), (260, 261, 298, 297), (287, 288, 325, 324), (274, 275, 312, 311), (261, 262, 299, 298), (288, 289, 326, 325), (275, 276, 313, 312), (262, 263, 300, 299), (320, 321, 358, 357), (307, 308, 345, 344), (294, 295, 332, 331), (321, 322, 359, 358), (308, 309, 346, 345), (295, 296, 333, 332), (322, 323, 360, 359), (309, 310, 347, 346), (296, 297, 334, 333), (323, 324, 361, 360), (310, 311, 348, 347), (297, 298, 335, 334), (324, 325, 362, 361), (311, 312, 349, 348), (298, 299, 336, 335), (325, 326, 363, 362), (312, 313, 350, 349), (299, 300, 337, 336), (326, 327, 364, 363), (313, 314, 351, 350), (300, 301, 338, 337), (327, 328, 365, 364), (314, 315, 352, 351), (301, 302, 339, 338), (328, 329, 366, 365), (315, 316, 353, 352), (302, 303, 340, 339), (329, 330, 367, 366), (316, 317, 354, 353), (303, 304, 341, 340), (317, 318, 355, 354), (304, 305, 342, 341), (318, 319, 356, 355), (305, 306, 343, 342), (319, 320, 357, 356), (306, 307, 344, 343), (351, 352, 389, 388), (338, 339, 376, 375), (365, 366, 403, 402), (352, 353, 390, 389), (339, 340, 377, 376), (366, 367, 404, 403), (353, 354, 391, 390), (340, 341, 378, 377), (354, 355, 392, 391), (341, 342, 379, 378), (355, 356, 393, 392), (342, 343, 380, 379), (356, 357, 394, 393), (343, 344, 381, 380), (357, 358, 395, 394), (344, 345, 382, 381), (331, 332, 369, 368), (358, 359, 396, 395), (345, 346, 383, 382), (332, 333, 370, 369), (359, 360, 397, 396), (346, 347, 384, 383), (333, 334, 371, 370), (360, 361, 398, 397), (347, 348, 385, 384), (334, 335, 372, 371), (361, 362, 399, 398), (348, 349, 386, 385), (335, 336, 373, 372), (362, 363, 400, 399), (349, 350, 387, 386), (336, 337, 374, 373), (363, 364, 401, 400), (350, 351, 388, 387), (337, 338, 375, 374), (364, 365, 402, 401), (382, 383, 420, 419), (369, 370, 407, 406), (396, 397, 434, 433), (383, 384, 421, 420), (370, 371, 408, 407), (397, 398, 435, 434), (384, 385, 422, 421), (371, 372, 409, 408), (398, 399, 436, 435), (385, 386, 423, 422), (372, 373, 410, 409), (399, 400, 437, 436), (386, 387, 424, 423), (373, 374, 411, 410), (400, 401, 438, 437), (387, 388, 425, 424), (374, 375, 412, 411), (401, 402, 439, 438), (388, 389, 426, 425), (375, 376, 413, 412), (402, 403, 440, 439), (389, 390, 427, 426), (376, 377, 414, 413), (403, 404, 441, 440), (390, 391, 428, 427), (377, 378, 415, 414), (391, 392, 429, 428), (378, 379, 416, 415), (392, 393, 430, 429), (379, 380, 417, 416), (393, 394, 431, 430), (380, 381, 418, 417), (394, 395, 432, 431), (381, 382, 419, 418), (368, 369, 406, 405), (395, 396, 433, 432), (413, 414, 451, 450), (440, 441, 478, 477), (427, 428, 465, 464), (414, 415, 452, 451), (428, 429, 466, 465), (415, 416, 453, 452), (429, 430, 467, 466), (416, 417, 454, 453), (430, 431, 468, 467), (417, 418, 455, 454), (431, 432, 469, 468), (418, 419, 456, 455), (405, 406, 443, 442), (432, 433, 470, 469), (419, 420, 457, 456), (406, 407, 444, 443), (433, 434, 471, 470), (420, 421, 458, 457), (407, 408, 445, 444), (434, 435, 472, 471), (421, 422, 459, 458), (408, 409, 446, 445), (435, 436, 473, 472), (422, 423, 460, 459), (409, 410, 447, 446), (436, 437, 474, 473), (423, 424, 461, 460), (410, 411, 448, 447), (437, 438, 475, 474), (424, 425, 462, 461), (411, 412, 449, 448), (438, 439, 476, 475), (425, 426, 463, 462), (412, 413, 450, 449), (439, 440, 477, 476), (426, 427, 464, 463), (444, 445, 482, 481), (471, 472, 509, 508), (458, 459, 496, 495), (445, 446, 483, 482), (472, 473, 510, 509), (459, 460, 497, 496), (446, 447, 484, 483), (473, 474, 511, 510), (460, 461, 498, 497), (447, 448, 485, 484), (474, 475, 512, 511), (461, 462, 499, 498), (448, 449, 486, 485), (475, 476, 513, 512), (462, 463, 500, 499), (449, 450, 487, 486), (476, 477, 514, 513), (463, 464, 501, 500), (450, 451, 488, 487), (477, 478, 515, 514), (464, 465, 502, 501), (451, 452, 489, 488), (465, 466, 503, 502), (452, 453, 490, 489), (466, 467, 504, 503), (453, 454, 491, 490), (467, 468, 505, 504), (454, 455, 492, 491), (468, 469, 506, 505), (455, 456, 493, 492), (442, 443, 480, 479), (469, 470, 507, 506), (456, 457, 494, 493), (443, 444, 481, 480), (470, 471, 508, 507), (457, 458, 495, 494), (502, 503, 540, 539), (489, 490, 527, 526), (503, 504, 541, 540), (490, 491, 528, 527), (504, 505, 542, 541), (491, 492, 529, 528), (505, 506, 543, 542), (492, 493, 530, 529), (479, 480, 517, 516), (506, 507, 544, 543), (493, 494, 531, 530), (480, 481, 518, 517), (507, 508, 545, 544), (494, 495, 532, 531), (481, 482, 519, 518), (508, 509, 546, 545), (495, 496, 533, 532), (482, 483, 520, 519), (509, 510, 547, 546), (496, 497, 534, 533), (483, 484, 521, 520), (510, 511, 548, 547), (497, 498, 535, 534), (484, 485, 522, 521), (511, 512, 549, 548), (498, 499, 536, 535), (485, 486, 523, 522), (512, 513, 550, 549), (499, 500, 537, 536), (486, 487, 524, 523), (513, 514, 551, 550), (500, 501, 538, 537), (487, 488, 525, 524), (514, 515, 552, 551), (501, 502, 539, 538), (488, 489, 526, 525), (533, 534, 571, 570), (520, 521, 558, 557), (547, 548, 585, 584), (534, 535, 572, 571), (521, 522, 559, 558), (548, 549, 586, 585), (535, 536, 573, 572), (522, 523, 560, 559), (549, 550, 587, 586), (536, 537, 574, 573), (523, 524, 561, 560), (550, 551, 588, 587), (537, 538, 575, 574), (524, 525, 562, 561), (551, 552, 589, 588), (538, 539, 576, 575), (525, 526, 563, 562), (539, 540, 577, 576), (526, 527, 564, 563), (540, 541, 578, 577), (527, 528, 565, 564), (541, 542, 579, 578), (528, 529, 566, 565), (542, 543, 580, 579), (529, 530, 567, 566), (516, 517, 554, 553), (543, 544, 581, 580), (530, 531, 568, 567), (517, 518, 555, 554), (544, 545, 582, 581), (531, 532, 569, 568), (518, 519, 556, 555), (545, 546, 583, 582), (532, 533, 570, 569), (519, 520, 557, 556), (546, 547, 584, 583), (564, 565, 602, 601), (578, 579, 616, 615), (565, 566, 603, 602), (579, 580, 617, 616), (566, 567, 604, 603), (553, 554, 591, 590), (580, 581, 618, 617), (567, 568, 605, 604), (554, 555, 592, 591), (581, 582, 619, 618), (568, 569, 606, 605), (555, 556, 593, 592), (582, 583, 620, 619), (569, 570, 607, 606), (556, 557, 594, 593), (583, 584, 621, 620), (570, 571, 608, 607), (557, 558, 595, 594), (584, 585, 622, 621), (571, 572, 609, 608), (558, 559, 596, 595), (585, 586, 623, 622), (572, 573, 610, 609), (559, 560, 597, 596), (586, 587, 624, 623), (573, 574, 611, 610), (560, 561, 598, 597), (587, 588, 625, 624), (574, 575, 612, 611), (561, 562, 599, 598), (588, 589, 626, 625), (575, 576, 613, 612), (562, 563, 600, 599), (576, 577, 614, 613), (563, 564, 601, 600), (577, 578, 615, 614), (595, 596, 633, 632), (622, 623, 660, 659), (609, 610, 647, 646), (596, 597, 634, 633), (623, 624, 661, 660), (610, 611, 648, 647), (597, 598, 635, 634), (624, 625, 662, 661), (611, 612, 649, 648), (598, 599, 636, 635), (625, 626, 663, 662), (612, 613, 650, 649), (599, 600, 637, 636), (613, 614, 651, 650), (600, 601, 638, 637), (614, 615, 652, 651), (601, 602, 639, 638), (615, 616, 653, 652), (602, 603, 640, 639), (616, 617, 654, 653), (603, 604, 641, 640), (590, 591, 628, 627), (617, 618, 655, 654), (604, 605, 642, 641), (591, 592, 629, 628), (618, 619, 656, 655), (605, 606, 643, 642), (592, 593, 630, 629), (619, 620, 657, 656), (606, 607, 644, 643), (593, 594, 631, 630), (620, 621, 658, 657), (607, 608, 645, 644), (594, 595, 632, 631), (621, 622, 659, 658), (608, 609, 646, 645), (653, 654, 691, 690), (640, 641, 678, 677), (627, 628, 665, 664), (654, 655, 692, 691), (641, 642, 679, 678), (628, 629, 666, 665), (655, 656, 693, 692), (642, 643, 680, 679), (629, 630, 667, 666), (656, 657, 694, 693), (643, 644, 681, 680), (630, 631, 668, 667), (657, 658, 695, 694), (644, 645, 682, 681), (631, 632, 669, 668), (658, 659, 696, 695), (645, 646, 683, 682), (632, 633, 670, 669), (659, 660, 697, 696), (646, 647, 684, 683), (633, 634, 671, 670), (660, 661, 698, 697), (647, 648, 685, 684), (634, 635, 672, 671), (661, 662, 699, 698), (648, 649, 686, 685), (635, 636, 673, 672), (662, 663, 700, 699), (649, 650, 687, 686), (636, 637, 674, 673), (650, 651, 688, 687), (637, 638, 675, 674), (651, 652, 689, 688), (638, 639, 676, 675), (652, 653, 690, 689), (639, 640, 677, 676), (697, 698, 735, 734), (684, 685, 722, 721), (671, 672, 709, 708), (698, 699, 736, 735), (685, 686, 723, 722), (672, 673, 710, 709), (699, 700, 737, 736), (686, 687, 724, 723), (673, 674, 711, 710), (687, 688, 725, 724), (674, 675, 712, 711), (688, 689, 726, 725), (675, 676, 713, 712), (689, 690, 727, 726), (676, 677, 714, 713), (690, 691, 728, 727), (677, 678, 715, 714), (664, 665, 702, 701), (691, 692, 729, 728), (678, 679, 716, 715), (665, 666, 703, 702), (692, 693, 730, 729), (679, 680, 717, 716), (666, 667, 704, 703), (693, 694, 731, 730), (680, 681, 718, 717), (667, 668, 705, 704), (694, 695, 732, 731), (681, 682, 719, 718), (668, 669, 706, 705), (695, 696, 733, 732), (682, 683, 720, 719), (669, 670, 707, 706), (696, 697, 734, 733), (683, 684, 721, 720), (670, 671, 708, 707), (728, 729, 766, 765), (715, 716, 753, 752), (702, 703, 740, 739), (729, 730, 767, 766), (716, 717, 754, 753), (703, 704, 741, 740), (730, 731, 768, 767), (717, 718, 755, 754), (704, 705, 742, 741), (731, 732, 769, 768), (718, 719, 756, 755), (705, 706, 743, 742), (732, 733, 770, 769), (719, 720, 757, 756), (706, 707, 744, 743), (733, 734, 771, 770), (720, 721, 758, 757), (707, 708, 745, 744), (734, 735, 772, 771), (721, 722, 759, 758), (708, 709, 746, 745), (735, 736, 773, 772), (722, 723, 760, 759), (709, 710, 747, 746), (736, 737, 774, 773), (723, 724, 761, 760), (710, 711, 748, 747), (724, 725, 762, 761), (711, 712, 749, 748), (725, 726, 763, 762), (712, 713, 750, 749), (726, 727, 764, 763), (713, 714, 751, 750), (727, 728, 765, 764), (714, 715, 752, 751), (701, 702, 739, 738), (759, 760, 797, 796), (746, 747, 784, 783), (773, 774, 811, 810), (760, 761, 798, 797), (747, 748, 785, 784), (761, 762, 799, 798), (748, 749, 786, 785), (762, 763, 800, 799), (749, 750, 787, 786), (763, 764, 801, 800), (750, 751, 788, 787), (764, 765, 802, 801), (751, 752, 789, 788), (738, 739, 776, 775), (765, 766, 803, 802), (752, 753, 790, 789), (739, 740, 777, 776), (766, 767, 804, 803), (753, 754, 791, 790), (740, 741, 778, 777), (767, 768, 805, 804), (754, 755, 792, 791), (741, 742, 779, 778), (768, 769, 806, 805), (755, 756, 793, 792), (742, 743, 780, 779), (769, 770, 807, 806), (756, 757, 794, 793), (743, 744, 781, 780), (770, 771, 808, 807), (757, 758, 795, 794), (744, 745, 782, 781), (771, 772, 809, 808), (758, 759, 796, 795), (745, 746, 783, 782), (772, 773, 810, 809), (790, 791, 828, 827), (777, 778, 815, 814), (804, 805, 842, 841), (791, 792, 829, 828), (778, 779, 816, 815), (805, 806, 843, 842), (792, 793, 830, 829), (779, 780, 817, 816), (806, 807, 844, 843), (793, 794, 831, 830), (780, 781, 818, 817), (807, 808, 845, 844), (794, 795, 832, 831), (781, 782, 819, 818), (808, 809, 846, 845), (795, 796, 833, 832), (782, 783, 820, 819), (809, 810, 847, 846), (796, 797, 834, 833), (783, 784, 821, 820), (810, 811, 848, 847), (797, 798, 835, 834), (784, 785, 822, 821), (798, 799, 836, 835), (785, 786, 823, 822), (799, 800, 837, 836), (786, 787, 824, 823), (800, 801, 838, 837), (787, 788, 825, 824), (801, 802, 839, 838), (788, 789, 826, 825), (775, 776, 813, 812), (802, 803, 840, 839), (789, 790, 827, 826), (776, 777, 814, 813), (803, 804, 841, 840), (821, 822, 859, 858), (835, 836, 873, 872), (822, 823, 860, 859), (836, 837, 874, 873), (823, 824, 861, 860), (837, 838, 875, 874), (824, 825, 862, 861), (838, 839, 876, 875), (825, 826, 863, 862), (812, 813, 850, 849), (839, 840, 877, 876), (826, 827, 864, 863), (813, 814, 851, 850), (840, 841, 878, 877), (827, 828, 865, 864), (814, 815, 852, 851), (841, 842, 879, 878), (828, 829, 866, 865), (815, 816, 853, 852), (842, 843, 880, 879), (829, 830, 867, 866), (816, 817, 854, 853), (843, 844, 881, 880), (830, 831, 868, 867), (817, 818, 855, 854), (844, 845, 882, 881), (831, 832, 869, 868), (818, 819, 856, 855), (845, 846, 883, 882), (832, 833, 870, 869), (819, 820, 857, 856), (846, 847, 884, 883), (833, 834, 871, 870), (820, 821, 858, 857), (847, 848, 885, 884), (834, 835, 872, 871), (853, 854, 891, 890), (880, 881, 918, 917), (867, 868, 905, 904), (854, 855, 892, 891), (881, 882, 919, 918), (868, 869, 906, 905), (855, 856, 893, 892), (882, 883, 920, 919), (869, 870, 907, 906), (856, 857, 894, 893), (883, 884, 921, 920), (870, 871, 908, 907), (857, 858, 895, 894), (884, 885, 922, 921), (871, 872, 909, 908), (858, 859, 896, 895), (872, 873, 910, 909), (859, 860, 897, 896), (873, 874, 911, 910), (860, 861, 898, 897), (874, 875, 912, 911), (861, 862, 899, 898), (875, 876, 913, 912), (862, 863, 900, 899), (849, 850, 887, 886), (876, 877, 914, 913), (863, 864, 901, 900), (850, 851, 888, 887), (877, 878, 915, 914), (864, 865, 902, 901), (851, 852, 889, 888), (878, 879, 916, 915), (865, 866, 903, 902), (852, 853, 890, 889), (879, 880, 917, 916), (866, 867, 904, 903), (911, 912, 949, 948), (898, 899, 936, 935), (912, 913, 950, 949), (899, 900, 937, 936), (886, 887, 924, 923), (913, 914, 951, 950), (900, 901, 938, 937), (887, 888, 925, 924), (914, 915, 952, 951), (901, 902, 939, 938), (888, 889, 926, 925), (915, 916, 953, 952), (902, 903, 940, 939), (889, 890, 927, 926), (916, 917, 954, 953), (903, 904, 941, 940), (890, 891, 928, 927), (917, 918, 955, 954), (904, 905, 942, 941), (891, 892, 929, 928), (918, 919, 956, 955), (905, 906, 943, 942), (892, 893, 930, 929), (919, 920, 957, 956), (906, 907, 944, 943), (893, 894, 931, 930), (920, 921, 958, 957), (907, 908, 945, 944), (894, 895, 932, 931), (921, 922, 959, 958), (908, 909, 946, 945), (895, 896, 933, 932), (909, 910, 947, 946), (896, 897, 934, 933), (910, 911, 948, 947), (897, 898, 935, 934), (955, 956, 993, 992), (942, 943, 980, 979), (929, 930, 967, 966), (956, 957, 994, 993), (943, 944, 981, 980), (930, 931, 968, 967), (957, 958, 995, 994), (944, 945, 982, 981), (931, 932, 969, 968), (958, 959, 996, 995), (945, 946, 983, 982), (932, 933, 970, 969), (946, 947, 984, 983), (933, 934, 971, 970), (947, 948, 985, 984), (934, 935, 972, 971), (948, 949, 986, 985), (935, 936, 973, 972), (949, 950, 987, 986), (936, 937, 974, 973), (923, 924, 961, 960), (950, 951, 988, 987), (937, 938, 975, 974), (924, 925, 962, 961), (951, 952, 989, 988), (938, 939, 976, 975), (925, 926, 963, 962), (952, 953, 990, 989), (939, 940, 977, 976), (926, 927, 964, 963), (953, 954, 991, 990), (940, 941, 978, 977), (927, 928, 965, 964), (954, 955, 992, 991), (941, 942, 979, 978), (928, 929, 966, 965), (986, 987, 1024, 1023), (973, 974, 1011, 1010), (960, 961, 998, 997), (987, 988, 1025, 1024), (974, 975, 1012, 1011), (961, 962, 999, 998), (988, 989, 1026, 1025), (975, 976, 1013, 1012), (962, 963, 1000, 999), (989, 990, 1027, 1026), (976, 977, 1014, 1013), (963, 964, 1001, 1000), (990, 991, 1028, 1027), (977, 978, 1015, 1014), (964, 965, 1002, 1001), (991, 992, 1029, 1028), (978, 979, 1016, 1015), (965, 966, 1003, 1002), (992, 993, 1030, 1029), (979, 980, 1017, 1016), (966, 967, 1004, 1003), (993, 994, 1031, 1030), (980, 981, 1018, 1017), (967, 968, 1005, 1004), (994, 995, 1032, 1031), (981, 982, 1019, 1018), (968, 969, 1006, 1005), (995, 996, 1033, 1032), (982, 983, 1020, 1019), (969, 970, 1007, 1006), (983, 984, 1021, 1020), (970, 971, 1008, 1007), (984, 985, 1022, 1021), (971, 972, 1009, 1008), (985, 986, 1023, 1022), (972, 973, 1010, 1009), (1017, 1018, 1055, 1054), (1004, 1005, 1042, 1041), (1031, 1032, 1069, 1068), (1018, 1019, 1056, 1055), (1005, 1006, 1043, 1042), (1032, 1033, 1070, 1069), (1019, 1020, 1057, 1056), (1006, 1007, 1044, 1043), (1020, 1021, 1058, 1057), (1007, 1008, 1045, 1044), (1021, 1022, 1059, 1058), (1008, 1009, 1046, 1045), (1022, 1023, 1060, 1059), (1009, 1010, 1047, 1046), (1023, 1024, 1061, 1060), (1010, 1011, 1048, 1047), (997, 998, 1035, 1034), (1024, 1025, 1062, 1061), (1011, 1012, 1049, 1048), (998, 999, 1036, 1035), (1025, 1026, 1063, 1062), (1012, 1013, 1050, 1049), (999, 1000, 1037, 1036), (1026, 1027, 1064, 1063), (1013, 1014, 1051, 1050), (1000, 1001, 1038, 1037), (1027, 1028, 1065, 1064), (1014, 1015, 1052, 1051), (1001, 1002, 1039, 1038), (1028, 1029, 1066, 1065), (1015, 1016, 1053, 1052), (1002, 1003, 1040, 1039), (1029, 1030, 1067, 1066), (1016, 1017, 1054, 1053), (1003, 1004, 1041, 1040), (1030, 1031, 1068, 1067), (1048, 1049, 1086, 1085), (1035, 1036, 1073, 1072), (1062, 1063, 1100, 1099), (1049, 1050, 1087, 1086), (1036, 1037, 1074, 1073), (1063, 1064, 1101, 1100), (1050, 1051, 1088, 1087), (1037, 1038, 1075, 1074), (1064, 1065, 1102, 1101), (1051, 1052, 1089, 1088), (1038, 1039, 1076, 1075), (1065, 1066, 1103, 1102), (1052, 1053, 1090, 1089), (1039, 1040, 1077, 1076), (1066, 1067, 1104, 1103), (1053, 1054, 1091, 1090), (1040, 1041, 1078, 1077), (1067, 1068, 1105, 1104), (1054, 1055, 1092, 1091), (1041, 1042, 1079, 1078), (1068, 1069, 1106, 1105), (1055, 1056, 1093, 1092), (1042, 1043, 1080, 1079), (1069, 1070, 1107, 1106), (1056, 1057, 1094, 1093), (1043, 1044, 1081, 1080), (1057, 1058, 1095, 1094), (1044, 1045, 1082, 1081), (1058, 1059, 1096, 1095), (1045, 1046, 1083, 1082), (1059, 1060, 1097, 1096), (1046, 1047, 1084, 1083), (1060, 1061, 1098, 1097), (1047, 1048, 1085, 1084), (1034, 1035, 1072, 1071), (1061, 1062, 1099, 1098), (1079, 1080, 1117, 1116), (1106, 1107, 1144, 1143), (1093, 1094, 1131, 1130), (1080, 1081, 1118, 1117), (1094, 1095, 1132, 1131), (1081, 1082, 1119, 1118), (1095, 1096, 1133, 1132), (1082, 1083, 1120, 1119), (1096, 1097, 1134, 1133), (1083, 1084, 1121, 1120), (1097, 1098, 1135, 1134), (1084, 1085, 1122, 1121), (1071, 1072, 1109, 1108), (1098, 1099, 1136, 1135), (1085, 1086, 1123, 1122), (1072, 1073, 1110, 1109), (1099, 1100, 1137, 1136), (1086, 1087, 1124, 1123), (1073, 1074, 1111, 1110), (1100, 1101, 1138, 1137), (1087, 1088, 1125, 1124), (1074, 1075, 1112, 1111), (1101, 1102, 1139, 1138), (1088, 1089, 1126, 1125), (1075, 1076, 1113, 1112), (1102, 1103, 1140, 1139), (1089, 1090, 1127, 1126), (1076, 1077, 1114, 1113), (1103, 1104, 1141, 1140), (1090, 1091, 1128, 1127), (1077, 1078, 1115, 1114), (1104, 1105, 1142, 1141), (1091, 1092, 1129, 1128), (1078, 1079, 1116, 1115), (1105, 1106, 1143, 1142), (1092, 1093, 1130, 1129), (1110, 1111, 1148, 1147), (1137, 1138, 1175, 1174), (1124, 1125, 1162, 1161), (1111, 1112, 1149, 1148), (1138, 1139, 1176, 1175), (1125, 1126, 1163, 1162), (1112, 1113, 1150, 1149), (1139, 1140, 1177, 1176), (1126, 1127, 1164, 1163), (1113, 1114, 1151, 1150), (1140, 1141, 1178, 1177), (1127, 1128, 1165, 1164), (1114, 1115, 1152, 1151), (1141, 1142, 1179, 1178), (1128, 1129, 1166, 1165), (1115, 1116, 1153, 1152), (1142, 1143, 1180, 1179), (1129, 1130, 1167, 1166), (1116, 1117, 1154, 1153), (1143, 1144, 1181, 1180), (1130, 1131, 1168, 1167), (1117, 1118, 1155, 1154), (1131, 1132, 1169, 1168), (1118, 1119, 1156, 1155), (1132, 1133, 1170, 1169), (1119, 1120, 1157, 1156), (1133, 1134, 1171, 1170), (1120, 1121, 1158, 1157), (1134, 1135, 1172, 1171), (1121, 1122, 1159, 1158), (1108, 1109, 1146, 1145), (1135, 1136, 1173, 1172), (1122, 1123, 1160, 1159), (1109, 1110, 1147, 1146), (1136, 1137, 1174, 1173), (1123, 1124, 1161, 1160), (1168, 1169, 1206, 1205), (1155, 1156, 1193, 1192), (1169, 1170, 1207, 1206), (1156, 1157, 1194, 1193), (1170, 1171, 1208, 1207), (1157, 1158, 1195, 1194), (1171, 1172, 1209, 1208), (1158, 1159, 1196, 1195), (1145, 1146, 1183, 1182), (1172, 1173, 1210, 1209), (1159, 1160, 1197, 1196), (1146, 1147, 1184, 1183), (1173, 1174, 1211, 1210), (1160, 1161, 1198, 1197), (1147, 1148, 1185, 1184), (1174, 1175, 1212, 1211), (1161, 1162, 1199, 1198), (1148, 1149, 1186, 1185), (1175, 1176, 1213, 1212), (1162, 1163, 1200, 1199), (1149, 1150, 1187, 1186), (1176, 1177, 1214, 1213), (1163, 1164, 1201, 1200), (1150, 1151, 1188, 1187), (1177, 1178, 1215, 1214), (1164, 1165, 1202, 1201), (1151, 1152, 1189, 1188), (1178, 1179, 1216, 1215), (1165, 1166, 1203, 1202), (1152, 1153, 1190, 1189), (1179, 1180, 1217, 1216), (1166, 1167, 1204, 1203), (1153, 1154, 1191, 1190), (1180, 1181, 1218, 1217), (1167, 1168, 1205, 1204), (1154, 1155, 1192, 1191), (1199, 1200, 1237, 1236), (1186, 1187, 1224, 1223), (1213, 1214, 1251, 1250), (1200, 1201, 1238, 1237), (1187, 1188, 1225, 1224), (1214, 1215, 1252, 1251), (1201, 1202, 1239, 1238), (1188, 1189, 1226, 1225), (1215, 1216, 1253, 1252), (1202, 1203, 1240, 1239), (1189, 1190, 1227, 1226), (1216, 1217, 1254, 1253), (1203, 1204, 1241, 1240), (1190, 1191, 1228, 1227), (1217, 1218, 1255, 1254), (1204, 1205, 1242, 1241), (1191, 1192, 1229, 1228), (1205, 1206, 1243, 1242), (1192, 1193, 1230, 1229), (1206, 1207, 1244, 1243), (1193, 1194, 1231, 1230), (1207, 1208, 1245, 1244), (1194, 1195, 1232, 1231), (1208, 1209, 1246, 1245), (1195, 1196, 1233, 1232), (1182, 1183, 1220, 1219), (1209, 1210, 1247, 1246), (1196, 1197, 1234, 1233), (1183, 1184, 1221, 1220), (1210, 1211, 1248, 1247), (1197, 1198, 1235, 1234), (1184, 1185, 1222, 1221), (1211, 1212, 1249, 1248), (1198, 1199, 1236, 1235), (1185, 1186, 1223, 1222), (1212, 1213, 1250, 1249), (1230, 1231, 1268, 1267), (1244, 1245, 1282, 1281), (1231, 1232, 1269, 1268), (1245, 1246, 1283, 1282), (1232, 1233, 1270, 1269), (1219, 1220, 1257, 1256), (1246, 1247, 1284, 1283), (1233, 1234, 1271, 1270), (1220, 1221, 1258, 1257), (1247, 1248, 1285, 1284), (1234, 1235, 1272, 1271), (1221, 1222, 1259, 1258), (1248, 1249, 1286, 1285), (1235, 1236, 1273, 1272), (1222, 1223, 1260, 1259), (1249, 1250, 1287, 1286), (1236, 1237, 1274, 1273), (1223, 1224, 1261, 1260), (1250, 1251, 1288, 1287), (1237, 1238, 1275, 1274), (1224, 1225, 1262, 1261), (1251, 1252, 1289, 1288), (1238, 1239, 1276, 1275), (1225, 1226, 1263, 1262), (1252, 1253, 1290, 1289), (1239, 1240, 1277, 1276), (1226, 1227, 1264, 1263), (1253, 1254, 1291, 1290), (1240, 1241, 1278, 1277), (1227, 1228, 1265, 1264), (1254, 1255, 1292, 1291), (1241, 1242, 1279, 1278), (1228, 1229, 1266, 1265), (1242, 1243, 1280, 1279), (1229, 1230, 1267, 1266), (1243, 1244, 1281, 1280), (1261, 1262, 1299, 1298), (1288, 1289, 1326, 1325), (1275, 1276, 1313, 1312), (1262, 1263, 1300, 1299), (1289, 1290, 1327, 1326), (1276, 1277, 1314, 1313), (1263, 1264, 1301, 1300), (1290, 1291, 1328, 1327), (1277, 1278, 1315, 1314), (1264, 1265, 1302, 1301), (1291, 1292, 1329, 1328), (1278, 1279, 1316, 1315), (1265, 1266, 1303, 1302), (1279, 1280, 1317, 1316), (1266, 1267, 1304, 1303), (1280, 1281, 1318, 1317), (1267, 1268, 1305, 1304), (1281, 1282, 1319, 1318), (1268, 1269, 1306, 1305), (1282, 1283, 1320, 1319), (1269, 1270, 1307, 1306), (1256, 1257, 1294, 1293), (1283, 1284, 1321, 1320), (1270, 1271, 1308, 1307), (1257, 1258, 1295, 1294), (1284, 1285, 1322, 1321), (1271, 1272, 1309, 1308), (1258, 1259, 1296, 1295), (1285, 1286, 1323, 1322), (1272, 1273, 1310, 1309), (1259, 1260, 1297, 1296), (1286, 1287, 1324, 1323), (1273, 1274, 1311, 1310), (1260, 1261, 1298, 1297), (1287, 1288, 1325, 1324), (1274, 1275, 1312, 1311), (1319, 1320, 1357, 1356), (1306, 1307, 1344, 1343), (1293, 1294, 1331, 1330), (1320, 1321, 1358, 1357), (1307, 1308, 1345, 1344), (1294, 1295, 1332, 1331), (1321, 1322, 1359, 1358), (1308, 1309, 1346, 1345), (1295, 1296, 1333, 1332), (1322, 1323, 1360, 1359), (1309, 1310, 1347, 1346), (1296, 1297, 1334, 1333), (1323, 1324, 1361, 1360), (1310, 1311, 1348, 1347), (1297, 1298, 1335, 1334), (1324, 1325, 1362, 1361), (1311, 1312, 1349, 1348), (1298, 1299, 1336, 1335), (1325, 1326, 1363, 1362), (1312, 1313, 1350, 1349), (1299, 1300, 1337, 1336), (1326, 1327, 1364, 1363), (1313, 1314, 1351, 1350), (1300, 1301, 1338, 1337), (1327, 1328, 1365, 1364), (1314, 1315, 1352, 1351), (1301, 1302, 1339, 1338), (1328, 1329, 1366, 1365), (1315, 1316, 1353, 1352), (1302, 1303, 1340, 1339), (1316, 1317, 1354, 1353), (1303, 1304, 1341, 1340), (1317, 1318, 1355, 1354), (1304, 1305, 1342, 1341), (1318, 1319, 1356, 1355), (1305, 1306, 1343, 1342), (1363, 1364, 1401, 1400), (1350, 1351, 1388, 1387), (1337, 1338, 1375, 1374), (1364, 1365, 1402, 1401), (1351, 1352, 1389, 1388), (1338, 1339, 1376, 1375), (1365, 1366, 1403, 1402), (1352, 1353, 1390, 1389), (1339, 1340, 1377, 1376), (1353, 1354, 1391, 1390), (1340, 1341, 1378, 1377), (1354, 1355, 1392, 1391), (1341, 1342, 1379, 1378), (1355, 1356, 1393, 1392), (1342, 1343, 1380, 1379), (1356, 1357, 1394, 1393), (1343, 1344, 1381, 1380), (1330, 1331, 1368, 1367), (1357, 1358, 1395, 1394), (1344, 1345, 1382, 1381), (1331, 1332, 1369, 1368), (1358, 1359, 1396, 1395), (1345, 1346, 1383, 1382), (1332, 1333, 1370, 1369), (1359, 1360, 1397, 1396), (1346, 1347, 1384, 1383), (1333, 1334, 1371, 1370), (1360, 1361, 1398, 1397), (1347, 1348, 1385, 1384), (1334, 1335, 1372, 1371), (1361, 1362, 1399, 1398), (1348, 1349, 1386, 1385), (1335, 1336, 1373, 1372), (1362, 1363, 1400, 1399), (1349, 1350, 1387, 1386), (1336, 1337, 1374, 1373), (1394, 1395, 1432, 1431), (1381, 1382, 1419, 1418), (1368, 1369, 1406, 1405), (1395, 1396, 1433, 1432), (1382, 1383, 1420, 1419), (1369, 1370, 1407, 1406), (1396, 1397, 1434, 1433), (1383, 1384, 1421, 1420), (1370, 1371, 1408, 1407), (1397, 1398, 1435, 1434), (1384, 1385, 1422, 1421), (1371, 1372, 1409, 1408), (1398, 1399, 1436, 1435), (1385, 1386, 1423, 1422), (1372, 1373, 1410, 1409), (1399, 1400, 1437, 1436), (1386, 1387, 1424, 1423), (1373, 1374, 1411, 1410), (1400, 1401, 1438, 1437), (1387, 1388, 1425, 1424), (1374, 1375, 1412, 1411), (1401, 1402, 1439, 1438), (1388, 1389, 1426, 1425), (1375, 1376, 1413, 1412), (1402, 1403, 1440, 1439), (1389, 1390, 1427, 1426), (1376, 1377, 1414, 1413), (1390, 1391, 1428, 1427), (1377, 1378, 1415, 1414), (1391, 1392, 1429, 1428), (1378, 1379, 1416, 1415), (1392, 1393, 1430, 1429), (1379, 1380, 1417, 1416), (1393, 1394, 1431, 1430), (1380, 1381, 1418, 1417), (1367, 1368, 1405, 1404), (1425, 1426, 1463, 1462), (1412, 1413, 1450, 1449), (1439, 1440, 1477, 1476), (1426, 1427, 1464, 1463), (1413, 1414, 1451, 1450), (1427, 1428, 1465, 1464), (1414, 1415, 1452, 1451), (1428, 1429, 1466, 1465), (1415, 1416, 1453, 1452), (1429, 1430, 1467, 1466), (1416, 1417, 1454, 1453), (1430, 1431, 1468, 1467), (1417, 1418, 1455, 1454), (1404, 1405, 1442, 1441), (1431, 1432, 1469, 1468), (1418, 1419, 1456, 1455), (1405, 1406, 1443, 1442), (1432, 1433, 1470, 1469), (1419, 1420, 1457, 1456), (1406, 1407, 1444, 1443), (1433, 1434, 1471, 1470), (1420, 1421, 1458, 1457), (1407, 1408, 1445, 1444), (1434, 1435, 1472, 1471), (1421, 1422, 1459, 1458), (1408, 1409, 1446, 1445), (1435, 1436, 1473, 1472), (1422, 1423, 1460, 1459), (1409, 1410, 1447, 1446), (1436, 1437, 1474, 1473), (1423, 1424, 1461, 1460), (1410, 1411, 1448, 1447), (1437, 1438, 1475, 1474), (1424, 1425, 1462, 1461), (1411, 1412, 1449, 1448), (1438, 1439, 1476, 1475), (1456, 1457, 15, 14), (1443, 1444, 2, 1), (1470, 1471, 29, 28), (1457, 1458, 16, 15), (1444, 1445, 3, 2), (1471, 1472, 30, 29), (1458, 1459, 17, 16), (1445, 1446, 4, 3), (1472, 1473, 31, 30), (1459, 1460, 18, 17), (1446, 1447, 5, 4), (1473, 1474, 32, 31), (1460, 1461, 19, 18), (1447, 1448, 6, 5), (1474, 1475, 33, 32), (1461, 1462, 20, 19), (1448, 1449, 7, 6), (1475, 1476, 34, 33), (1462, 1463, 21, 20), (1449, 1450, 8, 7), (1476, 1477, 1479, 34), (1463, 1464, 22, 21), (1450, 1451, 9, 8), (1464, 1465, 23, 22), (1451, 1452, 10, 9), (1465, 1466, 24, 23), (1452, 1453, 11, 10), (1466, 1467, 25, 24), (1453, 1454, 12, 11), (1467, 1468, 26, 25), (1454, 1455, 13, 12), (1441, 1442, 0, 1478), (1468, 1469, 27, 26), (1455, 1456, 14, 13), (1442, 1443, 1, 0), (1469, 1470, 28, 27)])
me_mesh.polygons.foreach_set('use_smooth', [True] * 1440)
me_mesh.polygons.foreach_set('material_index', [0, 1, 0, 0, 0, 0, 0, 0, 0, 0, 0, 0, 0, 0, 0, 0, 0, 0, 0, 0, 0, 0, 0, 0, 0, 0, 0, 0, 0, 0, 0, 0, 0, 1, 0, 0, 0, 0, 0, 0, 0, 0, 0, 0, 0, 0, 0, 0, 0, 0, 0, 0, 0, 0, 0, 0, 0, 0, 0, 0, 1, 0, 0, 0, 1, 0, 0, 0, 0, 0, 0, 0, 0, 1, 0, 0, 0, 1, 0, 0, 0, 0, 0, 0, 0, 0, 0, 0, 0, 0, 0, 0, 0, 0, 0, 0, 0, 0, 0, 0, 0, 0, 0, 0, 0, 0, 0, 0, 0, 0, 0, 0, 0, 0, 0, 0, 0, 0, 0, 0, 0, 0, 0, 0, 0, 0, 0, 1, 0, 0, 0, 1, 0, 0, 0, 0, 0, 0, 0, 0, 0, 0, 0, 0, 0, 0, 1, 0, 0, 0, 0, 0, 0, 0, 0, 0, 0, 0, 0, 0, 0, 0, 0, 0, 0, 0, 0, 0, 0, 0, 0, 0, 0, 0, 0, 0, 0, 0, 1, 0, 0, 0, 0, 0, 0, 0, 0, 0, 0, 0, 0, 0, 0, 0, 0, 1, 0, 0, 0, 1, 0, 0, 0, 0, 0, 0, 0, 0, 0, 0, 0, 0, 0, 0, 0, 0, 0, 0, 0, 0, 0, 0, 0, 0, 0, 0, 0, 0, 0, 0, 0, 0, 0, 0, 0, 0, 0, 0, 0, 0, 0, 0, 0, 0, 0, 0, 0, 1, 0, 0, 0, 1, 0, 0, 0, 0, 0, 0, 0, 0, 0, 0, 0, 1, 0, 0, 0, 1, 0, 0, 0, 0, 0, 0, 0, 0, 0, 0, 0, 0, 0, 0, 0, 0, 0, 0, 0, 0, 0, 0, 0, 0, 0, 0, 0, 0, 0, 0, 0, 0, 0, 0, 0, 0, 0, 0, 0, 0, 0, 0, 0, 0, 0, 0, 0, 0, 0, 1, 0, 0, 0, 1, 0, 0, 0, 0, 0, 0, 0, 0, 0, 1, 0, 0, 0, 1, 0, 0, 0, 0, 0, 0, 0, 0, 0, 0, 0, 0, 0, 0, 0, 0, 0, 0, 0, 0, 0, 0, 0, 0, 0, 0, 0, 0, 0, 0, 0, 0, 0, 0, 0, 0, 0, 0, 0, 0, 0, 0, 0, 0, 0, 0, 0, 0, 0, 1, 0, 0, 0, 1, 0, 0, 0, 0, 0, 0, 0, 0, 0, 1, 0, 0, 0, 1, 0, 0, 0, 0, 0, 0, 0, 0, 0, 0, 0, 0, 0, 0, 0, 0, 0, 0, 0, 0, 0, 0, 0, 0, 0, 0, 0, 0, 0, 0, 0, 0, 0, 0, 0, 0, 0, 0, 0, 0, 0, 0, 0, 0, 0, 0, 0, 0, 0, 1, 0, 0, 0, 1, 0, 0, 0, 0, 0, 0, 0, 0, 0, 0, 0, 0, 0, 1, 0, 0, 0, 0, 0, 0, 0, 0, 0, 0, 0, 0, 0, 0, 0, 0, 0, 0, 0, 0, 0, 0, 0, 0, 0, 0, 0, 0, 0, 0, 0, 1, 0, 0, 0, 0, 0, 0, 0, 0, 0, 0, 0, 0, 0, 0, 0, 0, 1, 0, 0, 0, 1, 0, 0, 0, 0, 0, 0, 0, 0, 0, 0, 0, 0, 0, 0, 0, 1, 0, 0, 0, 0, 0, 0, 0, 0, 0, 0, 0, 0, 0, 0, 0, 0, 0, 0, 0, 0, 0, 0, 0, 0, 0, 0, 0, 0, 0, 0, 0, 1, 0, 0, 0, 0, 0, 0, 0, 0, 0, 0, 0, 0, 0, 0, 0, 1, 0, 0, 0, 1, 0, 0, 0, 0, 0, 0, 0, 0, 0, 0, 0, 0, 0, 0, 0, 0, 0, 0, 0, 0, 0, 0, 0, 0, 0, 0, 0, 0, 0, 0, 0, 0, 0, 0, 0, 0, 0, 0, 0, 0, 0, 0, 0, 0, 0, 0, 0, 0, 1, 0, 0, 0, 1, 0, 0, 0, 0, 0, 0, 0, 0, 0, 0, 1, 0, 0, 0, 1, 0, 0, 0, 0, 0, 0, 0, 0, 0, 0, 0, 0, 0, 0, 0, 0, 0, 0, 0, 0, 0, 0, 0, 0, 0, 0, 0, 0, 0, 0, 0, 0, 0, 0, 0, 0, 0, 0, 0, 0, 0, 0, 0, 0, 0, 0, 0, 0, 0, 1, 0, 0, 0, 1, 0, 0, 0, 0, 0, 0, 0, 0, 0, 1, 0, 0, 0, 1, 0, 0, 0, 0, 0, 0, 0, 0, 0, 0, 0, 0, 0, 0, 0, 0, 0, 0, 0, 0, 0, 0, 0, 0, 0, 0, 0, 0, 0, 0, 0, 0, 0, 0, 0, 0, 0, 0, 0, 0, 0, 0, 0, 0, 0, 0, 0, 0, 0, 1, 0, 0, 0, 1, 0, 0, 0, 0, 0, 0, 0, 0, 0, 1, 0, 0, 0, 1, 0, 0, 0, 0, 0, 0, 0, 0, 0, 0, 0, 0, 0, 0, 0, 0, 0, 0, 0, 0, 0, 0, 0, 0, 0, 0, 0, 0, 0, 0, 0, 0, 0, 0, 0, 0, 0, 0, 0, 0, 0, 0, 0, 0, 0, 0, 1, 0, 0, 0, 1, 0, 0, 0, 0, 0, 0, 0, 0, 0, 0, 0, 0, 0, 0, 0, 0, 0, 0, 0, 0, 0, 0, 0, 0, 0, 0, 0, 0, 0, 0, 0, 0, 0, 0, 0, 0, 0, 0, 0, 0, 0, 0, 0, 0, 0, 0, 0, 1, 0, 0, 0, 1, 0, 0, 0, 0, 0, 0, 0, 0, 0, 0, 0, 1, 0, 0, 0, 1, 0, 0, 0, 0, 0, 0, 0, 0, 0, 0, 0, 0, 0, 0, 0, 0, 0, 0, 0, 0, 0, 0, 0, 0, 0, 0, 0, 0, 0, 0, 0, 0, 0, 0, 0, 0, 0, 0, 0, 0, 0, 0, 0, 0, 0, 0, 0, 0, 0, 1, 0, 0, 0, 1, 0, 0, 0, 0, 0, 0, 0, 0, 0, 1, 0, 0, 0, 1, 0, 0, 0, 0, 0, 0, 0, 0, 0, 0, 0, 0, 0, 0, 0, 0, 0, 0, 0, 0, 0, 0, 0, 0, 0, 0, 0, 0, 0, 0, 0, 0, 0, 0, 0, 0, 0, 0, 0, 0, 0, 0, 0, 0, 0, 0, 0, 0, 0, 1, 0, 0, 0, 1, 0, 0, 0, 0, 0, 0, 0, 0, 0, 1, 0, 0, 0, 1, 0, 0, 0, 0, 0, 0, 0, 0, 0, 0, 0, 0, 0, 0, 0, 0, 0, 0, 0, 0, 0, 0, 0, 0, 0, 0, 0, 0, 0, 0, 0, 0, 0, 0, 0, 0, 0, 0, 0, 0, 0, 0, 0, 0, 0, 0, 0, 0, 0, 1, 0, 0, 0, 1, 0, 0, 0, 0, 0, 0, 0, 0, 0, 0, 0, 0, 0, 1, 0, 0, 0, 0, 0, 0, 0, 0, 0, 0, 0, 0, 0, 0, 0, 0, 0, 0, 0, 0, 0, 0, 0, 0, 0, 0, 0, 0, 0, 0, 0, 1, 0, 0, 0, 0, 0, 0, 0, 0, 0, 0, 0, 0, 0, 0, 0, 0, 1, 0, 0, 0, 1, 0, 0, 0, 0, 0, 0, 0, 0, 0, 0, 0, 0, 0, 0, 0, 1, 0, 0, 0, 0, 0, 0, 0, 0, 0, 0, 0, 0, 0, 0, 0, 0, 0, 0, 0, 0, 0, 0, 0, 0, 0, 0, 0, 0, 0, 0, 0, 1, 0, 0, 0, 0, 0, 0, 0, 0, 0, 0, 0, 0, 0, 0, 0, 1, 0, 0, 0, 1, 0, 0, 0, 0, 0, 0, 0, 0, 0, 0, 0, 0, 0, 0, 0, 0, 0, 0, 0, 0, 0, 0, 0, 0, 0, 0, 0, 0, 0, 0, 0, 0, 0, 0, 0, 0, 0, 0, 0, 0, 0, 0, 0, 0, 0, 0, 0, 0, 1, 0, 0, 0, 1, 0, 0, 0, 0, 0, 0, 0, 0, 0, 0, 1, 0, 0, 0, 1, 0, 0, 0, 0, 0, 0, 0, 0, 0, 0, 0, 0, 0, 0, 0, 0, 0, 0, 0, 0, 0, 0, 0, 0, 0, 0, 0, 0, 0, 0, 0, 0, 0, 0, 0, 0, 0, 0, 0, 0, 0, 0, 0, 0, 0, 0, 0, 0, 0, 1, 0, 0, 0, 1, 0, 0, 0, 0, 0, 0, 0, 0, 0, 1, 0, 0, 0, 1, 0, 0, 0, 0, 0, 0, 0, 0, 0, 0, 0, 0, 0, 0, 0, 0, 0, 0, 0, 0, 0, 0, 0, 0, 0, 0, 0, 0, 0, 0, 0, 0, 0, 0, 0, 0, 0, 0, 0, 0, 0, 0, 0, 0, 0, 0, 0, 0, 0, 1, 0, 0, 0, 1, 0, 0, 0, 0, 0, 0, 0, 0, 0])
me_mesh.materials.append(mat_pin)
me_mesh.materials.append(mat_stripe)
me_mesh.use_remesh_preserve_volume = False
me_mesh.use_remesh_preserve_attributes = False
me_mesh.use_mirror_vertex_groups = False
me_mesh.update()

# ---- curves / text
cu_beziercurve = bpy.data.curves.new('BezierCurve', 'CURVE')
cu_beziercurve.dimensions = '3D'
_sp = cu_beziercurve.splines.new('BEZIER'); _sp.bezier_points.add(3)
_sp.bezier_points.foreach_set('co', [-0.08609, 1.946, -3.17e-07, 0.1477, 0.5906, -9.622e-08, 0.4577, -1.033, 1.327e-07, -0.09592, -1.862, 2.242e-07])
_sp.bezier_points.foreach_set('handle_left', [-0.5823, 1.997, -4.119e-07, 0.02532, 1.417, -2.308e-07, 0.5851, -0.5587, 1.051e-07, 0.3022, -1.934, 2.703e-07])
_sp.bezier_points.foreach_set('handle_right', [0.5765, 1.877, -1.904e-07, 0.2957, -0.4072, 6.634e-08, 0.4307, -1.134, 1.385e-07, -0.1698, -1.848, 2.157e-07])
for _p, _l, _r in zip(_sp.bezier_points, ['ALIGNED', 'ALIGNED', 'ALIGNED', 'ALIGNED'], ['ALIGNED', 'ALIGNED', 'ALIGNED', 'ALIGNED']): _p.handle_left_type = _l; _p.handle_right_type = _r
_sp.order_u = 0
_sp.order_v = 0
_sp = cu_beziercurve.splines.new('BEZIER'); _sp.bezier_points.add(0)
_sp.bezier_points.foreach_set('co', [0.8826, 0.07625, -5.961e-05])
_sp.bezier_points.foreach_set('handle_left', [-0.1174, 0.07625, -5.961e-05])
_sp.bezier_points.foreach_set('handle_right', [1.883, 0.07625, -5.961e-05])
for _p, _l, _r in zip(_sp.bezier_points, ['AUTO'], ['AUTO']): _p.handle_left_type = _l; _p.handle_right_type = _r
_sp.bezier_points.foreach_set('radius', [9.361e-43])
_sp.order_u = 0
_sp.order_v = 0
cu_beziercurve.use_path = True
cu_beziercurve.use_path_clamp = True
cu_beziercurve.bevel_resolution = 0
cu_beziercurve.fill_mode = 'HALF'

# ---- objects
ob_pin_outline_001 = bpy.data.objects.new('Pin Outline.001', me_mesh)
ob_pin_outline = bpy.data.objects.new('Pin Outline', cu_beziercurve)
ob_lamp = bpy.data.objects.new('Lamp', light_lamp)
ob_camera = bpy.data.objects.new('Camera', cam_camera)

# ---- transforms, parenting, visibility, modifiers, constraints
ob_pin_outline_001.location = (0.07736, 0.0, 1.867)
ob_pin_outline_001.rotation_euler = (1.571, -0.0, -0.0)
ob_pin_outline_001.lineart.crease_threshold = 0.0
ob_pin_outline.location = (0.07736, 0.0, -0.03684)
ob_pin_outline.rotation_euler = (1.571, -0.0, -0.0)
ob_pin_outline.hide_viewport = True
ob_pin_outline.lineart.crease_threshold = 0.0
ob_lamp.location = (4.076, 1.005, 5.904)
ob_lamp.rotation_euler = (0.6503, 0.05522, 1.866)
ob_lamp.lock_rotations_4d = False
ob_lamp.empty_display_type = 'ARROWS'
ob_lamp.color = (0.0, 0.0, 0.0, 0.0)
ob_lamp.lineart.crease_threshold = 0.0
ob_camera.location = (7.481, -6.508, 5.344)
ob_camera.rotation_euler = (1.109, 0.01082, 0.8149)
ob_camera.lock_rotations_4d = False
ob_camera.empty_display_type = 'ARROWS'
ob_camera.color = (0.0, 0.0, 0.0, 0.0)
ob_camera.display_type = 'WIRE'
ob_camera.lineart.crease_threshold = 0.0

# ---- collection membership
col_collection_1.objects.link(ob_pin_outline_001)
col_collection_1.objects.link(ob_pin_outline)
col_collection_1.objects.link(ob_lamp)
col_collection_1.objects.link(ob_camera)

# ---- scene / render settings (as saved in the file)
scene.camera = ob_camera
scene.frame_start = 1; scene.frame_end = 250; scene.frame_set(1)
scene.render.engine = 'BLENDER_EEVEE_NEXT'
scene.render.resolution_percentage = 50
scene.render.dither_intensity = 0.0
scene.cycles.use_denoising = False
scene.cycles.samples = 128
scene.cycles.sampling_pattern = 'TABULATED_SOBOL'
scene.cycles.light_sampling_threshold = 0.0
scene.cycles.use_adaptive_sampling = False
scene.cycles.use_light_tree = False
scene.cycles.blur_glossy = 0.0
scene.cycles.sample_clamp_indirect = 0.0
scene.view_settings.view_transform = 'Standard'
bpy.context.view_layer.update()
